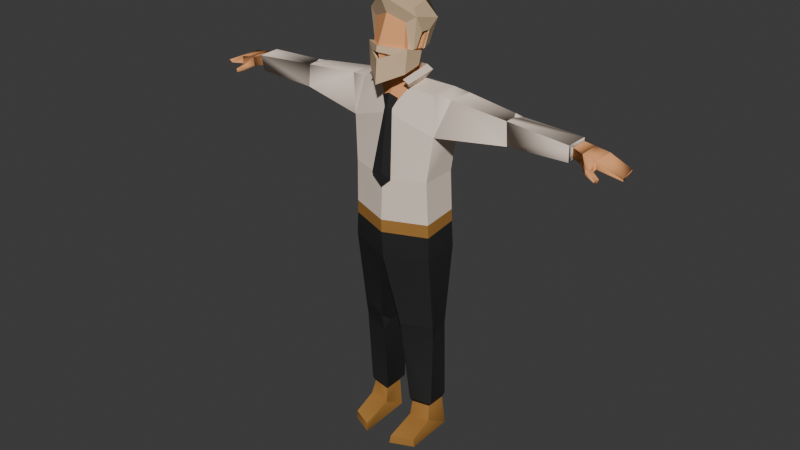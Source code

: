# Source: skeletalmesh_drunkle.blend  (saved by Blender 4.3.34; exported with 4.5.12 LTS)
import bpy
from mathutils import Matrix  # noqa: F401  (used for matrix-valued properties, if any)

bpy.ops.wm.read_factory_settings(use_empty=True)
scene = bpy.context.scene
scene.name = 'Scene'

# ---- collections
col_man_tie_rig = bpy.data.collections.new('man-tie-rig'); scene.collection.children.link(col_man_tie_rig)

# ---- materials (node trees are filled in below, after node groups)
mat_6_skin_lightest = bpy.data.materials.new('6 SKIN-LIGHTEST')
mat_6_skin_lightest.alpha_threshold = 0.0
mat_6_skin_lightest.diffuse_color = (0.855, 0.3864, 0.162, 1.0)
mat_6_skin_lightest.specular_color = (0.855, 0.3864, 0.162)
mat_6_skin_lightest.roughness = 0.5
mat_15_brown_white = bpy.data.materials.new('15 BROWN-WHITE')
mat_15_brown_white.alpha_threshold = 0.0
mat_15_brown_white.diffuse_color = (0.8879, 0.7454, 0.624, 1.0)
mat_15_brown_white.specular_color = (0.8879, 0.7454, 0.624)
mat_15_brown_white.roughness = 0.5
mat_14_brown_lightest = bpy.data.materials.new('14 BROWN-LIGHTEST')
mat_14_brown_lightest.alpha_threshold = 0.0
mat_14_brown_lightest.diffuse_color = (0.7157, 0.521, 0.3231, 1.0)
mat_14_brown_lightest.specular_color = (0.7157, 0.521, 0.3231)
mat_14_brown_lightest.roughness = 0.5
mat_12_brown = bpy.data.materials.new('12 BROWN')
mat_12_brown.alpha_threshold = 0.0
mat_12_brown.diffuse_color = (0.3916, 0.1878, 0.04817, 1.0)
mat_12_brown.specular_color = (0.3916, 0.1878, 0.04817)
mat_12_brown.roughness = 0.5
mat_12_brown.specular_intensity = 0.0
mat_17_grey_darkest = bpy.data.materials.new('17 GREY-DARKEST')
mat_17_grey_darkest.alpha_threshold = 0.0
mat_17_grey_darkest.diffuse_color = (0.08768, 0.08768, 0.08768, 1.0)
mat_17_grey_darkest.specular_color = (0.0648, 0.0648, 0.0648)
mat_17_grey_darkest.roughness = 0.5

# ---- material node trees
mat_6_skin_lightest.use_nodes = True; mat_6_skin_lightest.node_tree.nodes.clear()
_N = mat_6_skin_lightest.node_tree.nodes; _L = mat_6_skin_lightest.node_tree.links
n0 = _N.new('ShaderNodeBsdfPrincipled'); n0.name = 'Principled BSDF'; n0.location = (-49, 120)
n0.distribution = 'GGX'
n0.subsurface_method = 'BURLEY'
n0.inputs[3].default_value = 1.45
n0.inputs[13].default_value = 0.1
n0.inputs[27].default_value = (0.0, 0.0, 0.0, 1.0)
n0.inputs[28].default_value = 1.0
n1 = _N.new('ShaderNodeOutputMaterial'); n1.name = 'Material Output'; n1.location = (465, 309)
n1.label = 'Material Out'
n2 = _N.new('ShaderNodeBsdfDiffuse'); n2.name = 'Diffuse BSDF'; n2.location = (2, 358)
n3 = _N.new('ShaderNodeRGB'); n3.name = 'RGB'; n3.location = (-271, 188)
n3.outputs[0].default_value = (0.855, 0.3864, 0.162, 1.0)
_L.new(n2.outputs[0], n1.inputs[0])
_L.new(n3.outputs[0], n0.inputs[0])
_L.new(n3.outputs[0], n2.inputs[0])
n1.is_active_output = True
mat_15_brown_white.use_nodes = True; mat_15_brown_white.node_tree.nodes.clear()
_N = mat_15_brown_white.node_tree.nodes; _L = mat_15_brown_white.node_tree.links
n0 = _N.new('ShaderNodeOutputMaterial'); n0.name = 'Material Output'; n0.location = (300, 300)
n1 = _N.new('ShaderNodeBsdfDiffuse'); n1.name = 'Diffuse BSDF'; n1.location = (10, 300)
n2 = _N.new('ShaderNodeBsdfPrincipled'); n2.name = 'Principled BSDF'; n2.location = (-49, 120)
n2.distribution = 'GGX'
n2.subsurface_method = 'BURLEY'
n2.inputs[3].default_value = 1.45
n2.inputs[13].default_value = 0.1
n2.inputs[27].default_value = (0.0, 0.0, 0.0, 1.0)
n2.inputs[28].default_value = 1.0
n3 = _N.new('ShaderNodeRGB'); n3.name = 'RGB'; n3.location = (-271, 188)
n3.outputs[0].default_value = (0.8879, 0.7454, 0.624, 1.0)
_L.new(n3.outputs[0], n2.inputs[0])
_L.new(n2.outputs[0], n0.inputs[0])
_L.new(n3.outputs[0], n1.inputs[0])
n0.is_active_output = True
mat_14_brown_lightest.use_nodes = True; mat_14_brown_lightest.node_tree.nodes.clear()
_N = mat_14_brown_lightest.node_tree.nodes; _L = mat_14_brown_lightest.node_tree.links
n0 = _N.new('ShaderNodeOutputMaterial'); n0.name = 'Material Output'; n0.location = (300, 300)
n1 = _N.new('ShaderNodeBsdfPrincipled'); n1.name = 'Principled BSDF'; n1.location = (-49, 120)
n1.distribution = 'GGX'
n1.subsurface_method = 'BURLEY'
n1.inputs[3].default_value = 1.45
n1.inputs[13].default_value = 0.1
n1.inputs[27].default_value = (0.0, 0.0, 0.0, 1.0)
n1.inputs[28].default_value = 1.0
n2 = _N.new('ShaderNodeBsdfDiffuse'); n2.name = 'Diffuse BSDF'; n2.location = (10, 300)
n3 = _N.new('ShaderNodeRGB'); n3.name = 'RGB'; n3.location = (-271, 188)
n3.outputs[0].default_value = (0.7157, 0.521, 0.3231, 1.0)
_L.new(n3.outputs[0], n1.inputs[0])
_L.new(n3.outputs[0], n2.inputs[0])
_L.new(n1.outputs[0], n0.inputs[0])
n0.is_active_output = True
mat_12_brown.use_nodes = True; mat_12_brown.node_tree.nodes.clear()
_N = mat_12_brown.node_tree.nodes; _L = mat_12_brown.node_tree.links
n0 = _N.new('ShaderNodeBsdfPrincipled'); n0.name = 'Principled BSDF'; n0.location = (-49, 120)
n0.distribution = 'GGX'
n0.subsurface_method = 'BURLEY'
n0.inputs[3].default_value = 1.45
n0.inputs[13].default_value = 0.1
n0.inputs[27].default_value = (0.0, 0.0, 0.0, 1.0)
n0.inputs[28].default_value = 1.0
n1 = _N.new('ShaderNodeBsdfDiffuse'); n1.name = 'Diffuse BSDF.001'; n1.location = (2, 310)
n2 = _N.new('ShaderNodeOutputMaterial'); n2.name = 'Material Output'; n2.location = (270, 288)
n2.label = 'Material Out'
n3 = _N.new('ShaderNodeRGB'); n3.name = 'RGB'; n3.location = (-271, 188)
n3.outputs[0].default_value = (0.3916, 0.1878, 0.04817, 1.0)
_L.new(n3.outputs[0], n0.inputs[0])
_L.new(n0.outputs[0], n2.inputs[0])
_L.new(n3.outputs[0], n1.inputs[0])
n2.is_active_output = True
mat_17_grey_darkest.use_nodes = True; mat_17_grey_darkest.node_tree.nodes.clear()
_N = mat_17_grey_darkest.node_tree.nodes; _L = mat_17_grey_darkest.node_tree.links
n0 = _N.new('ShaderNodeOutputMaterial'); n0.name = 'Material Output'; n0.location = (264, 403)
n0.label = 'Material Out'
n1 = _N.new('ShaderNodeBsdfDiffuse'); n1.name = 'Diffuse BSDF'; n1.location = (-5, 395)
n2 = _N.new('ShaderNodeBsdfPrincipled'); n2.name = 'Principled BSDF'; n2.location = (-49, 120)
n2.distribution = 'GGX'
n2.subsurface_method = 'BURLEY'
n2.inputs[3].default_value = 1.45
n2.inputs[13].default_value = 0.1
n2.inputs[27].default_value = (0.0, 0.0, 0.0, 1.0)
n2.inputs[28].default_value = 1.0
n3 = _N.new('ShaderNodeRGB'); n3.name = 'RGB'; n3.location = (-271, 188)
n3.outputs[0].default_value = (0.02843, 0.02843, 0.02843, 1.0)
_L.new(n3.outputs[0], n2.inputs[0])
_L.new(n2.outputs[0], n0.inputs[0])
_L.new(n3.outputs[0], n1.inputs[0])
n0.is_active_output = True

# ---- world
world_world = bpy.data.worlds.new('World'); scene.world = world_world
world_world.use_nodes = True; world_world.node_tree.nodes.clear()
_N = world_world.node_tree.nodes; _L = world_world.node_tree.links
n0 = _N.new('ShaderNodeOutputWorld'); n0.name = 'World Output'; n0.location = (300, 300)
n1 = _N.new('ShaderNodeBackground'); n1.name = 'Background'; n1.location = (10, 300)
n1.inputs[0].default_value = (0.05088, 0.05088, 0.05088, 1.0)
_L.new(n1.outputs[0], n0.inputs[0])
n0.is_active_output = True
world_world.color = (0.05088, 0.05088, 0.05088)
world_world.sun_shadow_jitter_overblur = 0.0

# ---- meshes
me_man_tie_rig = bpy.data.meshes.new('man-tie-rig')
me_man_tie_rig.from_pydata([(-0.07201, 0.07754, 0.0006917), (-0.1555, -0.1189, 0.0006917), (-0.06456, -0.1582, 0.03539), (-0.1516, -0.1188, 0.03484), (-0.06007, -0.1614, 0.0006917), (-0.1673, 0.09395, 0.8469), (-0.1769, -0.06785, 0.8525), (-0.1501, 0.07549, 0.5026), (-0.03942, 0.06825, 0.4959), (-0.07802, 0.07244, 0.1306), (-0.06774, -0.02245, 0.1343), (-0.1422, -0.00955, 0.1369), (-0.1404, 0.08063, 0.1336), (-0.1476, 0.0944, 0.0006917), (-0.06375, -0.03247, 0.07426), (-0.152, -0.02361, 0.07587), (-0.06163, 0.08456, 0.1491), (-0.05836, -0.02869, 0.1485), (-0.1558, -0.01239, 0.1519), (-0.1452, 0.09236, 0.1506), (-0.1708, -0.02975, 0.5353), (-0.1682, -0.0217, 0.4666), (-0.1598, 0.01153, 0.5015), (-0.04799, -0.07803, 0.527), (-0.03776, -0.03491, 0.4936), (-0.04516, -0.06384, 0.4589), (-0.1733, -0.06622, 0.9409), (-0.1655, -0.07153, 1.167), (-0.1595, 0.08105, 1.163), (-0.7568, 0.05765, 1.406), (-0.7907, 0.05848, 1.402), (-0.8217, 0.05714, 1.426), (-0.8166, -0.01885, 1.39), (-0.7666, 0.05602, 1.434), (-0.7594, -0.0199, 1.393), (-0.8177, -0.02764, 1.423), (-0.8429, -0.04109, 1.37), (-0.8373, -0.04294, 1.356), (-0.8364, -0.05036, 1.371), (-0.7646, -0.02135, 1.43), (-0.8988, 0.06427, 1.373), (-0.8321, -0.05189, 1.358), (-0.9151, -0.01453, 1.384), (-0.9038, 0.06275, 1.387), (-0.9103, -0.005948, 1.37), (-0.4585, -0.01077, 1.462), (-0.4651, -0.0122, 1.371), (-0.7179, 0.06547, 1.449), (-0.7151, -0.02426, 1.447), (-0.7126, 0.06282, 1.387), (-0.7113, -0.01488, 1.382), (-0.1813, 0.08744, 1.336), (-0.2273, 0.09138, 1.481), (-0.2283, -0.01565, 1.483), (-0.1842, -0.05736, 1.342), (-0.8078, -0.02534, 1.374), (-0.7927, -0.04706, 1.374), (-0.8106, -0.03762, 1.395), (-0.7959, -0.04989, 1.394), (-0.4618, 0.03116, 1.464), (-0.4826, 0.06578, 1.458), (-0.439, 0.07121, 1.462), (-0.4416, 0.07919, 1.367), (-0.4816, 0.07518, 1.369), (-0.4642, 0.04376, 1.372), (-0.1623, -0.02696, 1.489), (-0.1549, 0.09612, 1.487), (-0.1591, 0.09537, 0.9481), (-0.7236, -0.01275, 1.439), (-0.725, 0.05332, 1.441), (-0.7208, 0.05116, 1.404), (-0.7204, -0.005803, 1.4), (-0.04778, 0.03054, 1.575), (-0.06891, -0.08014, 1.651), (-0.06295, -0.03073, 1.571), (-0.06685, -0.07163, 1.742), (-0.08862, -0.01184, 1.643), (-0.08946, -0.005453, 1.639), (-0.09456, 0.01565, 1.69), (-0.09333, 0.005173, 1.695), (-0.04845, 0.054, 1.646), (-0.07395, -0.008045, 1.631), (-0.07099, 0.01509, 1.69), (-0.04845, 0.07168, 1.731), (-0.07786, 0.001884, 1.761), (-0.07184, -0.006541, 1.63), (-0.05639, -0.02221, 1.581), (-0.08173, -0.01627, 1.579), (-0.08891, -0.009587, 1.632), (-0.08675, -0.08661, 1.655), (-0.04462, -0.1192, 1.633), (-0.05145, -0.08039, 1.575), (-0.03953, -0.1123, 1.633), (-0.07995, -0.09039, 1.563), (-0.1592, 0.09202, 0.9985), (-0.1714, -0.06747, 0.9937), (-0.07578, -0.01769, 1.696), (-0.0712, -0.03549, 1.639), (-0.04846, 0.0397, 1.617), (-0.07236, -0.00803, 1.631), (-0.1028, -0.05614, 1.765), (-0.09039, 0.004038, 1.638), (-0.07873, -0.04376, 1.788), (-0.08815, 0.08049, 1.731), (-0.05627, 0.04883, 1.795), (-0.09508, 0.02486, 1.701), (-0.1037, -0.02668, 1.706), (-0.09193, -0.04282, 1.647), (-0.08961, -0.05402, 1.647), (-0.07082, -0.06162, 1.639), (-0.06457, 0.06288, 1.635), (-0.09031, -0.08377, 1.527), (-0.07773, 0.07083, 1.54), (-0.0632, -0.04913, 1.499), (-0.06054, 0.05002, 1.509), (-0.07434, -0.09489, 1.545), (-0.06093, 0.05699, 1.56), (-0.03545, -0.07491, 1.462), (-0.01708, -0.08684, 1.422), (-0.04371, -0.1291, 1.168), (0.07201, 0.07754, 0.0006917), (0.1555, -0.1189, 0.0006917), (0.06456, -0.1582, 0.03539), (0.1516, -0.1188, 0.03484), (0.06007, -0.1614, 0.0006917), (0.0, -0.1195, 0.8177), (0.0, 0.1127, 0.828), (0.1673, 0.09395, 0.8469), (0.1769, -0.06785, 0.8525), (0.1501, 0.07549, 0.5026), (0.03942, 0.06825, 0.4959), (0.07802, 0.07244, 0.1306), (0.06774, -0.02245, 0.1343), (0.1422, -0.00955, 0.1369), (0.1404, 0.08063, 0.1336), (0.1476, 0.0944, 0.0006917), (0.06375, -0.03247, 0.07426), (0.152, -0.02361, 0.07587), (0.06163, 0.08456, 0.1491), (0.05836, -0.02869, 0.1485), (0.1558, -0.01239, 0.1519), (0.1452, 0.09236, 0.1506), (0.1708, -0.02975, 0.5353), (0.1682, -0.0217, 0.4666), (0.1598, 0.01153, 0.5015), (0.04799, -0.07803, 0.527), (0.03776, -0.03491, 0.4936), (0.04516, -0.06384, 0.4589), (0.0, 0.1115, 0.9533), (0.0, -0.1308, 0.9374), (0.1733, -0.06622, 0.9409), (0.1655, -0.07153, 1.167), (0.1595, 0.08105, 1.163), (0.7568, 0.05765, 1.406), (0.7907, 0.05848, 1.402), (0.8217, 0.05714, 1.426), (0.8166, -0.01885, 1.39), (0.7666, 0.05602, 1.434), (0.7594, -0.0199, 1.393), (0.8177, -0.02764, 1.423), (0.8429, -0.04109, 1.37), (0.8373, -0.04294, 1.356), (0.8364, -0.05036, 1.371), (0.7646, -0.02135, 1.43), (0.8988, 0.06427, 1.373), (0.8321, -0.05189, 1.358), (0.9151, -0.01453, 1.384), (0.9038, 0.06275, 1.387), (0.9103, -0.005948, 1.37), (0.4585, -0.01077, 1.462), (0.4651, -0.0122, 1.371), (0.7179, 0.06547, 1.449), (0.7151, -0.02426, 1.447), (0.7126, 0.06282, 1.387), (0.7113, -0.01488, 1.382), (0.1813, 0.08744, 1.336), (0.2273, 0.09138, 1.481), (0.2283, -0.01565, 1.483), (0.0, -0.06881, 1.487), (0.1842, -0.05736, 1.342), (0.8078, -0.02534, 1.374), (0.7927, -0.04706, 1.374), (0.8106, -0.03762, 1.395), (0.7959, -0.04989, 1.394), (0.0, 0.0971, 1.317), (0.0, 0.0937, 1.476), (0.0, -0.1217, 1.158), (0.4618, 0.03116, 1.464), (0.4826, 0.06578, 1.458), (0.439, 0.07121, 1.462), (0.4416, 0.07919, 1.367), (0.4816, 0.07518, 1.369), (0.4642, 0.04376, 1.372), (0.0, 0.09498, 1.152), (0.1623, -0.02696, 1.489), (0.1549, 0.09612, 1.487), (0.1591, 0.09537, 0.9481), (0.7236, -0.01275, 1.439), (0.725, 0.05332, 1.441), (0.7208, 0.05116, 1.404), (0.7204, -0.005803, 1.4), (0.04778, 0.03054, 1.575), (0.0, 0.04663, 1.573), (0.06891, -0.08014, 1.651), (0.06295, -0.03073, 1.571), (0.0, -0.05589, 1.552), (0.0, 0.07633, 1.639), (0.06685, -0.07163, 1.742), (0.08862, -0.01184, 1.643), (0.08946, -0.005453, 1.639), (0.09456, 0.01565, 1.69), (0.09333, 0.005173, 1.695), (0.04845, 0.054, 1.646), (0.07395, -0.008045, 1.631), (0.07099, 0.01509, 1.69), (0.04845, 0.07168, 1.731), (0.07786, 0.001884, 1.761), (0.07184, -0.006541, 1.63), (0.0, 0.1112, 1.751), (0.0, 0.02229, 1.8), (0.05639, -0.02221, 1.581), (0.0, -0.0716, 1.529), (0.08173, -0.01627, 1.579), (0.08891, -0.009587, 1.632), (0.08675, -0.08661, 1.655), (0.04462, -0.1192, 1.633), (0.0, -0.1481, 1.617), (0.0, -0.1561, 1.526), (0.0, -0.1467, 1.666), (0.0, -0.1497, 1.644), (0.05145, -0.08039, 1.575), (0.03953, -0.1123, 1.633), (0.0, -0.1396, 1.618), (0.0, -0.1295, 1.553), (0.0, -0.1399, 1.665), (0.0, -0.1411, 1.643), (0.07995, -0.09039, 1.563), (0.0, 0.1076, 0.9999), (0.1592, 0.09202, 0.9985), (0.0, -0.131, 0.9891), (0.1714, -0.06747, 0.9937), (0.0, 0.05344, 1.614), (0.07578, -0.01769, 1.696), (0.0712, -0.03549, 1.639), (0.0, -0.09364, 1.77), (0.04846, 0.0397, 1.617), (0.07236, -0.00803, 1.631), (0.1028, -0.05614, 1.765), (0.09039, 0.004038, 1.638), (0.07873, -0.04376, 1.788), (0.0, -0.04707, 1.83), (0.0, 0.1183, 1.73), (0.08815, 0.08049, 1.731), (0.05627, 0.04883, 1.795), (0.0, 0.1072, 1.818), (0.09508, 0.02486, 1.701), (0.1037, -0.02668, 1.706), (0.09193, -0.04282, 1.647), (0.08961, -0.05402, 1.647), (0.0, -0.1314, 1.845), (0.07082, -0.06162, 1.639), (0.06457, 0.06288, 1.635), (0.0, 0.07919, 1.636), (0.09031, -0.08377, 1.527), (0.07773, 0.07083, 1.54), (0.0632, -0.04913, 1.499), (0.06054, 0.05002, 1.509), (0.07434, -0.09489, 1.545), (0.06093, 0.05699, 1.56), (0.0, 0.084, 1.528), (0.0, 0.08268, 1.502), (0.0, 0.07093, 1.552), (0.0, -0.09034, 1.405), (0.0, -0.08265, 1.476), (0.03545, -0.07491, 1.462), (0.0, -0.09841, 1.422), (0.01708, -0.08684, 1.422), (0.0, -0.1291, 1.178), (0.04371, -0.1291, 1.168), (0.0, -0.1291, 1.164), (0.0, -0.1291, 1.122)], [(205, 233)], [(14, 2, 4, 0), (18, 21, 22, 7, 19), (3, 15, 13, 1), (1, 13, 0, 4), (14, 15, 3, 2), (3, 1, 4, 2), (23, 125, 6, 20), (125, 23, 24, 8, 126), (7, 5, 126, 8), (25, 17, 16, 8, 24), (8, 16, 19, 7), (25, 21, 18, 17), (13, 15, 11, 12), (18, 11, 10, 17), (19, 16, 9, 12), (16, 17, 10, 9), (26, 67, 5, 6), (11, 15, 14, 10), (9, 10, 14, 0), (12, 9, 0, 13), (5, 7, 22, 20, 6), (12, 11, 18, 19), (21, 25, 23, 20), (20, 22, 21), (23, 25, 24), (149, 26, 6, 125), (5, 67, 148, 126), (70, 49, 50, 71), (35, 39, 33, 31), (44, 32, 35, 42), (31, 30, 40, 43), (40, 30, 32, 44), (30, 31, 33, 29), (32, 30, 29, 34), (68, 48, 47, 69), (37, 36, 57, 55), (55, 57, 35, 32), (32, 34, 56, 55), (39, 35, 57, 58), (69, 70, 29, 33), (36, 37, 41, 38), (44, 42, 43, 40), (42, 35, 31, 43), (62, 51, 54, 46, 64), (54, 65, 53), (51, 62, 61, 52), (50, 49, 63, 64, 46), (48, 45, 59, 60, 47), (51, 52, 66), (68, 71, 50, 48), (51, 28, 27, 54), (54, 27, 186, 272), (59, 45, 53, 52, 61), (41, 37, 55, 56), (41, 56, 58, 38), (38, 58, 57, 36), (34, 39, 58, 56), (66, 52, 53, 65), (114, 66, 65, 113), (66, 114, 270, 185), (61, 62, 63, 60), (94, 237, 148, 67), (60, 63, 49, 47), (59, 61, 60), (62, 64, 63), (48, 50, 46, 45), (185, 184, 51, 66), (51, 184, 193, 28), (94, 67, 26, 95), (54, 272, 113, 65), (39, 34, 71, 68), (47, 49, 70, 69), (39, 68, 69, 33), (29, 70, 71, 34), (46, 54, 53, 45), (95, 26, 149, 239), (74, 81, 80, 72), (75, 73, 234, 244), (178, 205, 74, 113), (202, 72, 80, 206), (74, 72, 114, 113), (72, 202, 270, 114), (73, 75, 84, 81), (96, 82, 78, 79), (97, 96, 79, 76), (79, 78, 77, 76), (82, 85, 77, 78), (85, 97, 76, 77), (80, 81, 84, 83), (83, 218, 206, 80), (244, 219, 84, 75), (83, 84, 219, 218), (86, 221, 233, 91), (233, 234, 73, 91), (73, 99, 86, 91), (88, 87, 93, 89), (90, 93, 227, 226), (89, 90, 229, 228), (88, 89, 73, 99), (93, 87, 86, 91), (87, 88, 99, 86), (89, 228, 234, 73), (229, 90, 92, 235), (90, 226, 232, 92), (227, 93, 91, 233), (90, 89, 93), (227, 93, 87, 221), (221, 87, 86), (27, 95, 239, 186), (28, 94, 95, 27), (28, 193, 237, 94), (251, 262, 110, 103), (250, 102, 100, 259), (103, 104, 254, 251), (107, 108, 100, 106), (100, 103, 105, 106), (102, 104, 103, 100), (250, 254, 104, 102), (101, 105, 103, 110), (99, 82, 105, 101), (82, 96, 106, 105), (96, 97, 107, 106), (110, 98, 99, 101), (259, 100, 75, 244), (109, 75, 100, 108), (97, 109, 108, 107), (241, 98, 110, 262), (114, 113, 111, 112), (270, 114, 112, 269), (113, 115, 111), (116, 271, 269, 112), (115, 116, 112, 111), (270, 271, 116, 114), (114, 116, 115, 113), (272, 178, 113), (275, 273, 117, 118), (118, 119, 277, 275), (119, 280, 279, 277), (136, 120, 124, 122), (140, 141, 129, 144, 143), (123, 121, 135, 137), (121, 124, 120, 135), (136, 122, 123, 137), (123, 122, 124, 121), (145, 142, 128, 125), (125, 126, 130, 146, 145), (129, 130, 126, 127), (147, 146, 130, 138, 139), (130, 129, 141, 138), (147, 139, 140, 143), (135, 134, 133, 137), (140, 139, 132, 133), (141, 134, 131, 138), (138, 131, 132, 139), (150, 128, 127, 196), (133, 132, 136, 137), (131, 120, 136, 132), (134, 135, 120, 131), (127, 128, 142, 144, 129), (134, 141, 140, 133), (143, 142, 145, 147), (142, 143, 144), (145, 146, 147), (149, 125, 128, 150), (127, 126, 148, 196), (199, 200, 174, 173), (159, 155, 157, 163), (168, 166, 159, 156), (155, 167, 164, 154), (164, 168, 156, 154), (154, 153, 157, 155), (156, 158, 153, 154), (197, 198, 171, 172), (161, 180, 182, 160), (180, 156, 159, 182), (156, 180, 181, 158), (163, 183, 182, 159), (198, 157, 153, 199), (160, 162, 165, 161), (168, 164, 167, 166), (166, 167, 155, 159), (190, 192, 170, 179, 175), (179, 177, 194), (175, 176, 189, 190), (174, 170, 192, 191, 173), (172, 171, 188, 187, 169), (175, 195, 176), (197, 172, 174, 200), (175, 179, 151, 152), (179, 272, 186, 151), (187, 189, 176, 177, 169), (165, 181, 180, 161), (165, 162, 183, 181), (162, 160, 182, 183), (158, 181, 183, 163), (195, 194, 177, 176), (266, 265, 194, 195), (195, 185, 270, 266), (189, 188, 191, 190), (238, 196, 148, 237), (188, 171, 173, 191), (187, 188, 189), (190, 191, 192), (172, 169, 170, 174), (185, 195, 175, 184), (175, 152, 193, 184), (238, 240, 150, 196), (179, 194, 265, 272), (163, 197, 200, 158), (171, 198, 199, 173), (163, 157, 198, 197), (153, 158, 200, 199), (170, 169, 177, 179), (240, 239, 149, 150), (204, 201, 212, 213), (207, 244, 234, 203), (178, 265, 204, 205), (202, 206, 212, 201), (204, 265, 266, 201), (201, 266, 270, 202), (203, 213, 216, 207), (242, 211, 210, 214), (243, 208, 211, 242), (211, 208, 209, 210), (214, 210, 209, 217), (217, 209, 208, 243), (212, 215, 216, 213), (215, 212, 206, 218), (244, 207, 216, 219), (215, 218, 219, 216), (220, 230, 233, 221), (233, 230, 203, 234), (203, 230, 220, 246), (223, 224, 236, 222), (225, 226, 227, 236), (224, 228, 229, 225), (223, 246, 203, 224), (236, 230, 220, 222), (222, 220, 246, 223), (224, 203, 234, 228), (229, 235, 231, 225), (225, 231, 232, 226), (227, 233, 230, 236), (225, 236, 224), (227, 221, 222, 236), (221, 220, 222), (151, 186, 239, 240), (152, 151, 240, 238), (152, 238, 237, 193), (251, 252, 261, 262), (250, 259, 247, 249), (252, 251, 254, 253), (257, 256, 247, 258), (247, 256, 255, 252), (249, 247, 252, 253), (250, 249, 253, 254), (248, 261, 252, 255), (246, 248, 255, 214), (214, 255, 256, 242), (242, 256, 257, 243), (261, 248, 246, 245), (259, 244, 207, 247), (260, 258, 247, 207), (243, 257, 258, 260), (241, 262, 261, 245), (266, 264, 263, 265), (270, 269, 264, 266), (265, 263, 267), (268, 264, 269, 271), (267, 263, 264, 268), (270, 266, 268, 271), (266, 265, 267, 268), (272, 265, 178), (275, 276, 274, 273), (276, 275, 277, 278), (278, 277, 279, 280)])
me_man_tie_rig.polygons.foreach_set('material_index', [3, 4, 3, 3, 3, 3, 4, 4, 4, 4, 4, 4, 3, 4, 4, 4, 4, 3, 3, 3, 4, 4, 4, 4, 4, 4, 4, 1, 0, 0, 0, 0, 0, 0, 1, 0, 0, 0, 0, 0, 0, 0, 0, 1, 1, 1, 1, 1, 1, 1, 1, 1, 1, 0, 0, 0, 0, 1, 1, 1, 1, 3, 1, 1, 1, 1, 1, 1, 3, 1, 0, 1, 0, 0, 1, 3, 0, 0, 0, 0, 0, 0, 0, 0, 0, 0, 0, 0, 0, 0, 0, 0, 2, 0, 2, 2, 2, 2, 2, 2, 2, 2, 2, 2, 2, 2, 2, 2, 1, 1, 1, 2, 2, 2, 2, 2, 2, 2, 2, 2, 2, 2, 2, 2, 2, 2, 2, 1, 1, 1, 1, 1, 1, 1, 0, 4, 4, 4, 3, 4, 3, 3, 3, 3, 4, 4, 4, 4, 4, 4, 3, 4, 4, 4, 4, 3, 3, 3, 4, 4, 4, 4, 4, 4, 4, 1, 0, 0, 0, 0, 0, 0, 1, 0, 0, 0, 0, 0, 0, 0, 0, 1, 1, 1, 1, 1, 1, 1, 1, 1, 1, 0, 0, 0, 0, 1, 1, 1, 1, 3, 1, 1, 1, 1, 1, 1, 3, 1, 0, 1, 0, 0, 1, 3, 0, 0, 0, 0, 0, 0, 0, 0, 0, 0, 0, 0, 0, 0, 0, 0, 2, 0, 2, 2, 2, 2, 2, 2, 2, 2, 2, 2, 2, 2, 2, 2, 1, 1, 1, 2, 2, 2, 2, 2, 2, 2, 2, 2, 2, 2, 2, 2, 2, 2, 2, 1, 1, 1, 1, 1, 1, 1, 0, 4, 4, 4])
_uv = me_man_tie_rig.uv_layers.new(name='UVTex')
_uv.uv.foreach_set('vector', [0.2493, 0.8035, 0.1775, 0.822, 0.1675, 0.8094, 0.2687, 0.7354, 0.3376, 0.06266, 0.2515, 0.1425, 0.2298, 0.1401, 0.211, 0.1169, 0.3165, 0.03426, 0.2022, 0.8527, 0.2497, 0.8576, 0.2567, 0.9058, 0.1933, 0.8646, 0.1933, 0.8646, 0.2567, 0.9058, 0.2488, 0.934, 0.1589, 0.8912, 0.2493, 0.8035, 0.2497, 0.8576, 0.2022, 0.8527, 0.1775, 0.822, 0.2022, 0.8527, 0.1933, 0.8646, 0.1645, 0.8298, 0.1775, 0.822, 0.2761, 0.2052, 0.1866, 0.366, 0.119, 0.2676, 0.2297, 0.1651, 0.1866, 0.366, 0.2761, 0.2052, 0.3014, 0.199, 0.342, 0.218, 0.3222, 0.366, 0.211, 0.1169, 0.08239, 0.2024, 0.05065, 0.1355, 0.1858, 0.0733, 0.2963, 0.1797, 0.3653, 0.08212, 0.4079, 0.09251, 0.342, 0.218, 0.3014, 0.199, 0.1858, 0.0733, 0.3066, 0.003392, 0.3165, 0.03426, 0.211, 0.1169, 0.2963, 0.1797, 0.2515, 0.1425, 0.3376, 0.06266, 0.3653, 0.08212, 0.2567, 0.9058, 0.2497, 0.8576, 0.2827, 0.8519, 0.2998, 0.8901, 0.3376, 0.06266, 0.3439, 0.05934, 0.3669, 0.07634, 0.3653, 0.08212, 0.3165, 0.03426, 0.3066, 0.003392, 0.3186, 0.006656, 0.3238, 0.03179, 0.4079, 0.09251, 0.3653, 0.08212, 0.3669, 0.07634, 0.4051, 0.08019, 0.08079, 0.2852, 0.04272, 0.2234, 0.08239, 0.2024, 0.119, 0.2676, 0.2827, 0.8519, 0.2497, 0.8576, 0.2493, 0.8035, 0.2823, 0.8135, 0.3075, 0.7773, 0.2823, 0.8135, 0.2493, 0.8035, 0.2687, 0.7354, 0.2998, 0.8901, 0.3075, 0.9218, 0.2488, 0.934, 0.2567, 0.9058, 0.08239, 0.2024, 0.211, 0.1169, 0.2298, 0.1401, 0.2297, 0.1651, 0.119, 0.2676, 0.3238, 0.03179, 0.3439, 0.05934, 0.3376, 0.06266, 0.3165, 0.03426, 0.2515, 0.1425, 0.2963, 0.1797, 0.2761, 0.2052, 0.2297, 0.1651, 0.2297, 0.1651, 0.2298, 0.1401, 0.2515, 0.1425, 0.2761, 0.2052, 0.2963, 0.1797, 0.3014, 0.199, 0.1097, 0.366, 0.08079, 0.2852, 0.119, 0.2676, 0.1866, 0.366, 0.08239, 0.2024, 0.04272, 0.2234, 0.003392, 0.1649, 0.05065, 0.1355, 0.4333, 0.5592, 0.4379, 0.5508, 0.4535, 0.575, 0.4469, 0.5792, 0.6649, 0.8689, 0.6901, 0.8668, 0.6958, 0.9018, 0.6717, 0.9058, 0.6156, 0.8803, 0.6541, 0.8575, 0.6649, 0.8689, 0.6195, 0.8873, 0.6717, 0.9058, 0.6851, 0.9168, 0.6364, 0.927, 0.6345, 0.9203, 0.6395, 0.7911, 0.6881, 0.81, 0.6644, 0.8401, 0.624, 0.8203, 0.6851, 0.9168, 0.6717, 0.9058, 0.6958, 0.9018, 0.7008, 0.9148, 0.6644, 0.8401, 0.6881, 0.81, 0.7029, 0.8155, 0.6893, 0.8494, 0.4483, 0.594, 0.4526, 0.5946, 0.438, 0.6182, 0.4352, 0.6136, 0.8888, 0.8842, 0.8892, 0.8901, 0.8725, 0.9004, 0.8744, 0.888, 0.8744, 0.888, 0.8725, 0.9004, 0.8569, 0.9013, 0.8675, 0.8912, 0.8994, 0.9229, 0.874, 0.9312, 0.8846, 0.9124, 0.8961, 0.9142, 0.8566, 0.927, 0.8569, 0.9013, 0.8725, 0.9004, 0.8758, 0.9091, 0.7145, 0.8977, 0.7177, 0.9142, 0.7008, 0.9148, 0.6958, 0.9018, 0.8892, 0.8901, 0.8957, 0.892, 0.8947, 0.8967, 0.8891, 0.8946, 0.6149, 0.8938, 0.6195, 0.8873, 0.6345, 0.9203, 0.6285, 0.9239, 0.6195, 0.8873, 0.6649, 0.8689, 0.6717, 0.9058, 0.6345, 0.9203, 0.5566, 0.5352, 0.6864, 0.5278, 0.6864, 0.5997, 0.5455, 0.5812, 0.5456, 0.5528, 0.6864, 0.5997, 0.6795, 0.6731, 0.6475, 0.6643, 0.6087, 0.7843, 0.5107, 0.7046, 0.5349, 0.6674, 0.6273, 0.7134, 0.4535, 0.575, 0.4379, 0.5508, 0.5367, 0.5374, 0.5456, 0.5528, 0.5455, 0.5812, 0.4526, 0.5946, 0.5392, 0.6269, 0.531, 0.6459, 0.5158, 0.6582, 0.438, 0.6182, 0.6087, 0.7843, 0.6273, 0.7134, 0.6587, 0.7293, 0.4483, 0.594, 0.4469, 0.5792, 0.4535, 0.575, 0.4526, 0.5946, 0.5939, 0.3933, 0.5219, 0.4182, 0.5095, 0.3448, 0.5825, 0.3423, 0.5825, 0.3423, 0.5095, 0.3448, 0.4994, 0.2622, 0.6291, 0.2622, 0.531, 0.6459, 0.5392, 0.6269, 0.6475, 0.6643, 0.6273, 0.7134, 0.5349, 0.6674, 0.8947, 0.8967, 0.8994, 0.8973, 0.8961, 0.9142, 0.8846, 0.9124, 0.8947, 0.8967, 0.8846, 0.9124, 0.8758, 0.9091, 0.8891, 0.8946, 0.8891, 0.8946, 0.8758, 0.9091, 0.8725, 0.9004, 0.8892, 0.8901, 0.874, 0.9312, 0.8566, 0.927, 0.8758, 0.9091, 0.8846, 0.9124, 0.6587, 0.7293, 0.6273, 0.7134, 0.6475, 0.6643, 0.6795, 0.6731, 0.6807, 0.3686, 0.6367, 0.3758, 0.6304, 0.3469, 0.6583, 0.3174, 0.6367, 0.3758, 0.6807, 0.3686, 0.7048, 0.4048, 0.6935, 0.4184, 0.5349, 0.6674, 0.5107, 0.7046, 0.4953, 0.694, 0.5158, 0.6582, 0.9904, 0.3919, 0.9966, 0.4649, 0.9753, 0.4667, 0.9673, 0.3939, 0.5158, 0.6582, 0.4953, 0.694, 0.4147, 0.6325, 0.438, 0.6182, 0.531, 0.6459, 0.5349, 0.6674, 0.5158, 0.6582, 0.5566, 0.5352, 0.5456, 0.5528, 0.5367, 0.5374, 0.4526, 0.5946, 0.4535, 0.575, 0.5455, 0.5812, 0.5392, 0.6269, 0.6935, 0.4184, 0.6239, 0.4687, 0.5939, 0.3933, 0.6367, 0.3758, 0.5939, 0.3933, 0.6239, 0.4687, 0.5423, 0.4976, 0.5219, 0.4182, 0.9904, 0.3919, 0.9673, 0.3939, 0.9626, 0.3197, 0.9868, 0.3188, 0.5825, 0.3423, 0.6291, 0.2622, 0.6583, 0.3174, 0.6304, 0.3469, 0.6901, 0.8668, 0.6893, 0.8494, 0.7089, 0.8491, 0.71, 0.8674, 0.438, 0.6182, 0.4147, 0.6325, 0.4194, 0.6203, 0.4352, 0.6136, 0.6901, 0.8668, 0.71, 0.8674, 0.7145, 0.8977, 0.6958, 0.9018, 0.7029, 0.8155, 0.7177, 0.8241, 0.7089, 0.8491, 0.6893, 0.8494, 0.5455, 0.5812, 0.6864, 0.5997, 0.6475, 0.6643, 0.5392, 0.6269, 0.9868, 0.3188, 0.9626, 0.3197, 0.9612, 0.235, 0.9848, 0.235, 0.842, 0.1014, 0.8352, 0.1334, 0.8259, 0.1505, 0.7976, 0.1171, 0.8497, 0.1447, 0.8501, 0.1371, 0.8539, 0.1435, 0.8519, 0.1463, 0.9117, 0.06288, 0.8846, 0.1007, 0.842, 0.1014, 0.8568, 0.04439, 0.7649, 0.1471, 0.7976, 0.1171, 0.8259, 0.1505, 0.8197, 0.1911, 0.842, 0.1014, 0.7976, 0.1171, 0.7672, 0.06671, 0.8568, 0.04439, 0.7976, 0.1171, 0.7649, 0.1471, 0.7116, 0.09698, 0.7672, 0.06671, 0.8501, 0.1371, 0.8497, 0.1447, 0.8477, 0.1469, 0.8352, 0.1334, 0.935, 0.9208, 0.9062, 0.92, 0.9181, 0.9101, 0.921, 0.912, 0.935, 0.8842, 0.935, 0.9208, 0.921, 0.912, 0.9225, 0.895, 0.921, 0.912, 0.9181, 0.9101, 0.9193, 0.8954, 0.9225, 0.895, 0.9062, 0.92, 0.9147, 0.8855, 0.9193, 0.8954, 0.9181, 0.9101, 0.9147, 0.8855, 0.935, 0.8842, 0.9225, 0.895, 0.9193, 0.8954, 0.8259, 0.1505, 0.8352, 0.1334, 0.8477, 0.1469, 0.846, 0.15, 0.846, 0.15, 0.848, 0.1517, 0.8197, 0.1911, 0.8259, 0.1505, 0.8518, 0.1463, 0.8497, 0.1493, 0.8477, 0.1469, 0.8497, 0.1447, 0.846, 0.15, 0.8477, 0.1469, 0.8497, 0.1493, 0.848, 0.1517, 0.9287, 0.4408, 0.9157, 0.4806, 0.887, 0.4806, 0.9038, 0.4509, 0.7756, 0.8648, 0.7245, 0.8606, 0.7367, 0.8201, 0.7704, 0.8311, 0.7367, 0.8201, 0.7548, 0.7911, 0.7756, 0.8048, 0.7704, 0.8311, 0.3988, 0.8959, 0.3795, 0.9142, 0.3497, 0.8837, 0.3896, 0.8696, 0.3755, 0.8481, 0.3497, 0.8837, 0.3143, 0.8304, 0.3585, 0.8304, 0.3896, 0.8696, 0.3755, 0.8481, 0.3859, 0.8304, 0.3901, 0.8304, 0.3988, 0.8959, 0.3896, 0.8696, 0.3984, 0.8671, 0.4063, 0.8997, 0.8155, 0.7968, 0.8498, 0.7911, 0.8492, 0.803, 0.8231, 0.8097, 0.3795, 0.9142, 0.3988, 0.8959, 0.4063, 0.8997, 0.3891, 0.9255, 0.3896, 0.8696, 0.3901, 0.8304, 0.3921, 0.8304, 0.3984, 0.8671, 0.3859, 0.8304, 0.3755, 0.8481, 0.375, 0.8425, 0.3841, 0.8304, 0.3755, 0.8481, 0.3585, 0.8304, 0.3614, 0.8304, 0.375, 0.8425, 0.7824, 0.8347, 0.8155, 0.7968, 0.8231, 0.8097, 0.8, 0.8347, 0.3755, 0.8481, 0.3896, 0.8696, 0.3497, 0.8837, 0.8566, 0.8342, 0.8873, 0.7944, 0.922, 0.7911, 0.8953, 0.8342, 0.8953, 0.8342, 0.922, 0.7911, 0.9231, 0.803, 0.5095, 0.3448, 0.4229, 0.3584, 0.4147, 0.2622, 0.4994, 0.2622, 0.5219, 0.4182, 0.4406, 0.4405, 0.4229, 0.3584, 0.5095, 0.3448, 0.5219, 0.4182, 0.5423, 0.4976, 0.4652, 0.521, 0.4406, 0.4405, 0.857, 0.3794, 0.8793, 0.4487, 0.8403, 0.4595, 0.8154, 0.4255, 0.7648, 0.3794, 0.7625, 0.4077, 0.7557, 0.4196, 0.7489, 0.3794, 0.8154, 0.4255, 0.7963, 0.4005, 0.8054, 0.3794, 0.857, 0.3794, 0.7483, 0.4694, 0.7436, 0.4681, 0.7557, 0.4196, 0.7656, 0.4464, 0.7557, 0.4196, 0.8154, 0.4255, 0.7972, 0.4494, 0.7656, 0.4464, 0.7625, 0.4077, 0.7963, 0.4005, 0.8154, 0.4255, 0.7557, 0.4196, 0.7648, 0.3794, 0.8054, 0.3794, 0.7963, 0.4005, 0.7625, 0.4077, 0.8175, 0.4768, 0.7972, 0.4494, 0.8154, 0.4255, 0.8403, 0.4595, 0.8172, 0.4888, 0.7916, 0.4659, 0.7972, 0.4494, 0.8175, 0.4768, 0.7916, 0.4659, 0.7727, 0.4628, 0.7656, 0.4464, 0.7972, 0.4494, 0.7727, 0.4628, 0.7478, 0.4811, 0.7483, 0.4694, 0.7656, 0.4464, 0.8403, 0.4595, 0.8474, 0.478, 0.8172, 0.4888, 0.8175, 0.4768, 0.7489, 0.3794, 0.7557, 0.4196, 0.7343, 0.4202, 0.7116, 0.3794, 0.734, 0.4739, 0.7343, 0.4202, 0.7557, 0.4196, 0.7436, 0.4681, 0.7478, 0.4811, 0.734, 0.4739, 0.7436, 0.4681, 0.7483, 0.4694, 0.8802, 0.4708, 0.8474, 0.478, 0.8403, 0.4595, 0.8793, 0.4487, 0.4567, 0.8075, 0.4905, 0.808, 0.4849, 0.7943, 0.4702, 0.8213, 0.4147, 0.8681, 0.4567, 0.8075, 0.4702, 0.8213, 0.4384, 0.8758, 0.4905, 0.808, 0.4844, 0.7911, 0.4849, 0.7943, 0.4848, 0.8306, 0.458, 0.8834, 0.4384, 0.8758, 0.4702, 0.8213, 0.4844, 0.7911, 0.4848, 0.8306, 0.4702, 0.8213, 0.4849, 0.7943, 0.4985, 0.8946, 0.458, 0.8834, 0.4848, 0.8306, 0.4985, 0.8326, 0.4985, 0.8326, 0.4848, 0.8306, 0.4844, 0.7911, 0.4905, 0.808, 0.9544, 0.003392, 0.9117, 0.06288, 0.8568, 0.04439, 0.9092, 0.4084, 0.9097, 0.434, 0.8922, 0.4289, 0.8998, 0.4096, 0.8998, 0.4096, 0.887, 0.2916, 0.907, 0.296, 0.9092, 0.4084, 0.887, 0.2916, 0.9065, 0.2701, 0.9069, 0.2894, 0.907, 0.296, 0.09383, 0.8659, 0.1132, 0.934, 0.01206, 0.86, 0.02206, 0.8474, 0.3376, 0.6693, 0.3165, 0.6977, 0.211, 0.6151, 0.2298, 0.5919, 0.2515, 0.5894, 0.04672, 0.8167, 0.03781, 0.8047, 0.1012, 0.7636, 0.09421, 0.8118, 0.03781, 0.8047, 0.003392, 0.7781, 0.09329, 0.7354, 0.1012, 0.7636, 0.09383, 0.8659, 0.02206, 0.8474, 0.04672, 0.8167, 0.09421, 0.8118, 0.04672, 0.8167, 0.02206, 0.8474, 0.008989, 0.8396, 0.03781, 0.8047, 0.2761, 0.5268, 0.2297, 0.5669, 0.119, 0.4644, 0.1866, 0.366, 0.1866, 0.366, 0.3222, 0.366, 0.342, 0.514, 0.3014, 0.533, 0.2761, 0.5268, 0.211, 0.6151, 0.1858, 0.6587, 0.05065, 0.5965, 0.08239, 0.5296, 0.2963, 0.5522, 0.3014, 0.533, 0.342, 0.514, 0.4079, 0.6395, 0.3653, 0.6499, 0.1858, 0.6587, 0.211, 0.6151, 0.3165, 0.6977, 0.3066, 0.7286, 0.2963, 0.5522, 0.3653, 0.6499, 0.3376, 0.6693, 0.2515, 0.5894, 0.1012, 0.7636, 0.1444, 0.7792, 0.1273, 0.8175, 0.09421, 0.8118, 0.3376, 0.6693, 0.3653, 0.6499, 0.3669, 0.6556, 0.3439, 0.6726, 0.3165, 0.6977, 0.3238, 0.7002, 0.3186, 0.7253, 0.3066, 0.7286, 0.4079, 0.6395, 0.4051, 0.6518, 0.3669, 0.6556, 0.3653, 0.6499, 0.08079, 0.4468, 0.119, 0.4644, 0.08239, 0.5296, 0.04272, 0.5086, 0.1273, 0.8175, 0.1268, 0.8559, 0.09383, 0.8659, 0.09421, 0.8118, 0.1521, 0.8921, 0.1132, 0.934, 0.09383, 0.8659, 0.1268, 0.8559, 0.1444, 0.7792, 0.1012, 0.7636, 0.09329, 0.7354, 0.1521, 0.7475, 0.08239, 0.5296, 0.119, 0.4644, 0.2297, 0.5669, 0.2298, 0.5919, 0.211, 0.6151, 0.3238, 0.7002, 0.3165, 0.6977, 0.3376, 0.6693, 0.3439, 0.6726, 0.2515, 0.5894, 0.2297, 0.5669, 0.2761, 0.5268, 0.2963, 0.5522, 0.2297, 0.5669, 0.2515, 0.5894, 0.2298, 0.5919, 0.2761, 0.5268, 0.3014, 0.533, 0.2963, 0.5522, 0.1097, 0.366, 0.1866, 0.366, 0.119, 0.4644, 0.08079, 0.4468, 0.08239, 0.5296, 0.05065, 0.5965, 0.003392, 0.5671, 0.04272, 0.5086, 0.7118, 0.7529, 0.7254, 0.7329, 0.732, 0.7371, 0.7164, 0.7613, 0.5553, 0.8492, 0.5621, 0.8123, 0.5862, 0.8163, 0.5805, 0.8513, 0.506, 0.8378, 0.5099, 0.8308, 0.5553, 0.8492, 0.5445, 0.8606, 0.5621, 0.8123, 0.5249, 0.7978, 0.5268, 0.7911, 0.5755, 0.8013, 0.5299, 0.927, 0.5143, 0.8978, 0.5548, 0.878, 0.5785, 0.9081, 0.5755, 0.8013, 0.5912, 0.8033, 0.5862, 0.8163, 0.5621, 0.8123, 0.5548, 0.878, 0.5797, 0.8687, 0.5933, 0.9026, 0.5785, 0.9081, 0.7268, 0.7181, 0.7137, 0.6985, 0.7165, 0.6939, 0.7311, 0.7175, 0.8146, 0.9321, 0.8003, 0.9282, 0.7984, 0.9159, 0.815, 0.9262, 0.8003, 0.9282, 0.7934, 0.9251, 0.7827, 0.915, 0.7984, 0.9159, 0.8252, 0.8934, 0.822, 0.9021, 0.8104, 0.9039, 0.7999, 0.8851, 0.7824, 0.8893, 0.8017, 0.9072, 0.7984, 0.9159, 0.7827, 0.915, 0.6049, 0.8204, 0.5862, 0.8163, 0.5912, 0.8033, 0.6081, 0.8039, 0.815, 0.9262, 0.815, 0.9216, 0.8206, 0.9196, 0.8216, 0.9242, 0.5052, 0.8243, 0.5189, 0.7942, 0.5249, 0.7978, 0.5099, 0.8308, 0.5099, 0.8308, 0.5249, 0.7978, 0.5621, 0.8123, 0.5553, 0.8492, 0.835, 0.7769, 0.8241, 0.7594, 0.824, 0.731, 0.9649, 0.7124, 0.9649, 0.7843, 0.9649, 0.7124, 0.926, 0.6478, 0.958, 0.639, 0.8872, 0.5278, 0.9058, 0.5987, 0.8134, 0.6447, 0.7892, 0.6075, 0.732, 0.7371, 0.824, 0.731, 0.8241, 0.7594, 0.8151, 0.7747, 0.7164, 0.7613, 0.7311, 0.7175, 0.7165, 0.6939, 0.7942, 0.6539, 0.8095, 0.6662, 0.8177, 0.6853, 0.8872, 0.5278, 0.9372, 0.5828, 0.9058, 0.5987, 0.7268, 0.7181, 0.7311, 0.7175, 0.732, 0.7371, 0.7254, 0.7329, 0.5939, 0.1311, 0.5825, 0.1821, 0.5095, 0.1796, 0.5219, 0.1063, 0.5825, 0.1821, 0.6291, 0.2622, 0.4994, 0.2622, 0.5095, 0.1796, 0.8095, 0.6662, 0.8134, 0.6447, 0.9058, 0.5987, 0.926, 0.6478, 0.8177, 0.6853, 0.8206, 0.9196, 0.8104, 0.9039, 0.822, 0.9021, 0.8252, 0.919, 0.8206, 0.9196, 0.815, 0.9216, 0.8017, 0.9072, 0.8104, 0.9039, 0.815, 0.9216, 0.815, 0.9262, 0.7984, 0.9159, 0.8017, 0.9072, 0.7999, 0.8851, 0.8104, 0.9039, 0.8017, 0.9072, 0.7824, 0.8893, 0.9372, 0.5828, 0.958, 0.639, 0.926, 0.6478, 0.9058, 0.5987, 0.6807, 0.1558, 0.6583, 0.207, 0.6304, 0.1775, 0.6367, 0.1486, 0.6367, 0.1486, 0.6935, 0.106, 0.7048, 0.1197, 0.6807, 0.1558, 0.8134, 0.6447, 0.7942, 0.6539, 0.7738, 0.6182, 0.7892, 0.6075, 0.9904, 0.07816, 0.9673, 0.07619, 0.9753, 0.003392, 0.9966, 0.005201, 0.7942, 0.6539, 0.7165, 0.6939, 0.6932, 0.6797, 0.7738, 0.6182, 0.8095, 0.6662, 0.7942, 0.6539, 0.8134, 0.6447, 0.835, 0.7769, 0.8151, 0.7747, 0.8241, 0.7594, 0.7311, 0.7175, 0.8177, 0.6853, 0.824, 0.731, 0.732, 0.7371, 0.6935, 0.106, 0.6367, 0.1486, 0.5939, 0.1311, 0.6239, 0.05569, 0.5939, 0.1311, 0.5219, 0.1063, 0.5423, 0.02685, 0.6239, 0.05569, 0.9904, 0.07816, 0.9868, 0.1513, 0.9626, 0.1504, 0.9673, 0.07619, 0.5825, 0.1821, 0.6304, 0.1775, 0.6583, 0.207, 0.6291, 0.2622, 0.5805, 0.8513, 0.6004, 0.8507, 0.5992, 0.869, 0.5797, 0.8687, 0.7165, 0.6939, 0.7137, 0.6985, 0.6979, 0.6918, 0.6932, 0.6797, 0.5805, 0.8513, 0.5862, 0.8163, 0.6049, 0.8204, 0.6004, 0.8507, 0.5933, 0.9026, 0.5797, 0.8687, 0.5992, 0.869, 0.6081, 0.894, 0.824, 0.731, 0.8177, 0.6853, 0.926, 0.6478, 0.9649, 0.7124, 0.9868, 0.1513, 0.9848, 0.235, 0.9612, 0.235, 0.9626, 0.1504, 0.8976, 0.1413, 0.8969, 0.1883, 0.8562, 0.1722, 0.8694, 0.158, 0.854, 0.1479, 0.8519, 0.1463, 0.8539, 0.1435, 0.8611, 0.145, 0.9117, 0.06288, 0.9468, 0.1089, 0.8976, 0.1413, 0.8846, 0.1007, 0.879, 0.2289, 0.8197, 0.1911, 0.8562, 0.1722, 0.8969, 0.1883, 0.8976, 0.1413, 0.9468, 0.1089, 0.9544, 0.201, 0.8969, 0.1883, 0.8969, 0.1883, 0.9544, 0.201, 0.9435, 0.2634, 0.879, 0.2289, 0.8611, 0.145, 0.8694, 0.158, 0.8527, 0.1504, 0.854, 0.1479, 0.9587, 0.7911, 0.9448, 0.7999, 0.9419, 0.8018, 0.9299, 0.7919, 0.9587, 0.8277, 0.9462, 0.8168, 0.9448, 0.7999, 0.9587, 0.7911, 0.9448, 0.7999, 0.9462, 0.8168, 0.943, 0.8165, 0.9419, 0.8018, 0.9299, 0.7919, 0.9419, 0.8018, 0.943, 0.8165, 0.9385, 0.8264, 0.9385, 0.8264, 0.943, 0.8165, 0.9462, 0.8168, 0.9587, 0.8277, 0.8562, 0.1722, 0.8502, 0.1531, 0.8527, 0.1504, 0.8694, 0.158, 0.8502, 0.1531, 0.8562, 0.1722, 0.8197, 0.1911, 0.848, 0.1517, 0.8518, 0.1463, 0.854, 0.1479, 0.8527, 0.1504, 0.8497, 0.1493, 0.8502, 0.1531, 0.848, 0.1517, 0.8497, 0.1493, 0.8527, 0.1504, 0.9287, 0.5203, 0.9038, 0.5102, 0.887, 0.4806, 0.9157, 0.4806, 0.7756, 0.8648, 0.7649, 0.8972, 0.7299, 0.9025, 0.7245, 0.8606, 0.7299, 0.9025, 0.7649, 0.8972, 0.7657, 0.924, 0.7429, 0.9341, 0.3988, 0.7649, 0.3896, 0.7913, 0.3497, 0.7772, 0.3795, 0.7467, 0.3755, 0.8128, 0.3585, 0.8304, 0.3143, 0.8304, 0.3497, 0.7772, 0.3896, 0.7913, 0.3901, 0.8304, 0.3859, 0.8304, 0.3755, 0.8128, 0.3988, 0.7649, 0.4063, 0.7612, 0.3984, 0.7938, 0.3896, 0.7913, 0.8155, 0.8726, 0.8231, 0.8597, 0.8492, 0.8664, 0.8498, 0.8783, 0.3795, 0.7467, 0.3891, 0.7354, 0.4063, 0.7612, 0.3988, 0.7649, 0.3896, 0.7913, 0.3984, 0.7938, 0.3921, 0.8304, 0.3901, 0.8304, 0.3859, 0.8304, 0.3841, 0.8304, 0.375, 0.8184, 0.3755, 0.8128, 0.3755, 0.8128, 0.375, 0.8184, 0.3614, 0.8304, 0.3585, 0.8304, 0.7824, 0.8347, 0.8, 0.8347, 0.8231, 0.8597, 0.8155, 0.8726, 0.3755, 0.8128, 0.3497, 0.7772, 0.3896, 0.7913, 0.8566, 0.8342, 0.8953, 0.8342, 0.922, 0.8774, 0.8873, 0.874, 0.8953, 0.8342, 0.9231, 0.8655, 0.922, 0.8774, 0.5095, 0.1796, 0.4994, 0.2622, 0.4147, 0.2622, 0.4229, 0.166, 0.5219, 0.1063, 0.5095, 0.1796, 0.4229, 0.166, 0.4406, 0.08388, 0.5219, 0.1063, 0.4406, 0.08388, 0.4652, 0.003392, 0.5423, 0.02685, 0.857, 0.3794, 0.8154, 0.3334, 0.8403, 0.2994, 0.8793, 0.3102, 0.7648, 0.3794, 0.7489, 0.3794, 0.7557, 0.3393, 0.7625, 0.3512, 0.8154, 0.3334, 0.857, 0.3794, 0.8054, 0.3794, 0.7963, 0.3584, 0.7483, 0.2895, 0.7656, 0.3125, 0.7557, 0.3393, 0.7436, 0.2908, 0.7557, 0.3393, 0.7656, 0.3125, 0.7972, 0.3095, 0.8154, 0.3334, 0.7625, 0.3512, 0.7557, 0.3393, 0.8154, 0.3334, 0.7963, 0.3584, 0.7648, 0.3794, 0.7625, 0.3512, 0.7963, 0.3584, 0.8054, 0.3794, 0.8175, 0.2821, 0.8403, 0.2994, 0.8154, 0.3334, 0.7972, 0.3095, 0.8172, 0.2701, 0.8175, 0.2821, 0.7972, 0.3095, 0.7916, 0.293, 0.7916, 0.293, 0.7972, 0.3095, 0.7656, 0.3125, 0.7727, 0.2961, 0.7727, 0.2961, 0.7656, 0.3125, 0.7483, 0.2895, 0.7478, 0.2778, 0.8403, 0.2994, 0.8175, 0.2821, 0.8172, 0.2701, 0.8474, 0.2809, 0.7489, 0.3794, 0.7116, 0.3794, 0.7343, 0.3387, 0.7557, 0.3393, 0.734, 0.285, 0.7436, 0.2908, 0.7557, 0.3393, 0.7343, 0.3387, 0.7478, 0.2778, 0.7483, 0.2895, 0.7436, 0.2908, 0.734, 0.285, 0.8802, 0.2881, 0.8793, 0.3102, 0.8403, 0.2994, 0.8474, 0.2809, 0.4152, 0.9385, 0.4328, 0.9342, 0.4285, 0.9609, 0.4374, 0.9509, 0.4147, 0.8681, 0.4384, 0.8758, 0.4328, 0.9342, 0.4152, 0.9385, 0.4374, 0.9509, 0.4285, 0.9609, 0.4283, 0.9639, 0.4472, 0.9331, 0.4328, 0.9342, 0.4384, 0.8758, 0.458, 0.8834, 0.4283, 0.9639, 0.4285, 0.9609, 0.4328, 0.9342, 0.4472, 0.9331, 0.4985, 0.8946, 0.4642, 0.944, 0.4472, 0.9331, 0.458, 0.8834, 0.4642, 0.944, 0.4374, 0.9509, 0.4283, 0.9639, 0.4472, 0.9331, 0.9544, 0.003392, 0.9468, 0.1089, 0.9117, 0.06288, 0.9092, 0.4084, 0.9186, 0.4093, 0.9269, 0.4283, 0.9097, 0.434, 0.9186, 0.4093, 0.9092, 0.4084, 0.907, 0.296, 0.9269, 0.2909, 0.9269, 0.2909, 0.907, 0.296, 0.9069, 0.2894, 0.9065, 0.2701])
me_man_tie_rig.materials.append(mat_6_skin_lightest)
me_man_tie_rig.materials.append(mat_15_brown_white)
me_man_tie_rig.materials.append(mat_14_brown_lightest)
me_man_tie_rig.materials.append(mat_12_brown)
me_man_tie_rig.materials.append(mat_17_grey_darkest)
me_man_tie_rig.use_remesh_preserve_volume = False
me_man_tie_rig.use_remesh_preserve_attributes = False
me_man_tie_rig.use_mirror_vertex_groups = False
me_man_tie_rig.update()
me_man_tie_rig.normals_split_custom_set([tuple(v) for v in zip(*[iter([0.9849, -0.08614, 0.1503, 0.9852, -0.1603, 0.05997, 0.9779, 0.1844, -0.09865, 0.9883, 0.07491, 0.1328, -0.9964, 0.07059, -0.04749, -0.9945, 0.102, 0.0235, -0.9831, 0.1768, 0.04665, -0.9836, 0.1797, 0.01335, -0.9962, -0.01223, -0.08594, -0.9774, -0.007134, 0.2115, -0.9649, 0.08644, 0.2479, -0.9851, 0.1513, 0.08111, -0.9865, -0.1567, 0.04782, -0.01521, 0.04133, -0.999, 0.0428, 0.01039, -0.999, 0.1266, -0.07439, -0.9892, -0.17, -0.02981, -0.985, -0.03199, -0.1292, 0.9911, -0.1276, -0.5208, 0.8441, 0.06211, -0.4451, 0.8933, 0.09982, -0.4457, 0.8896, -0.4708, -0.8709, -0.1409, -0.4865, -0.8606, 0.1504, -0.3393, -0.9196, 0.1981, -0.3345, -0.911, 0.2413, -0.3089, -0.9503, -0.03779, -0.3773, -0.9152, -0.1413, -0.365, -0.9211, -0.1353, -0.2955, -0.9463, -0.1315, 0.9796, -0.03187, -0.1985, 0.9861, 0.01462, -0.1653, 0.9811, -0.004379, -0.1935, 0.9981, -0.01226, -0.06063, 0.9818, -0.1025, -0.1596, -0.03961, 0.9981, -0.04798, -0.05899, 0.9979, -0.02788, -0.05444, 0.9823, -0.1793, -0.1145, 0.989, -0.0939, 0.9911, -0.06927, -0.1138, 0.9715, 0.023, -0.2361, 0.9918, 0.1279, 0.0003281, 0.9962, -0.06846, -0.05434, 0.9974, -0.06392, -0.03188, 0.07709, 0.9962, -0.0393, 0.01846, 0.9962, -0.08482, 0.01011, 0.9998, -0.01408, 0.1189, 0.9924, 0.03252, -0.3196, -0.9465, -0.04452, -0.2826, -0.9532, -0.1071, -0.11, -0.9929, -0.04472, -0.09293, -0.9938, -0.0613, -0.9776, 0.1643, -0.1313, -0.9836, -0.1753, 0.04341, -0.9384, 0.03827, 0.3433, -0.9448, 0.2607, 0.1983, -0.05938, -0.9093, -0.4119, -0.1783, -0.8405, -0.5116, -0.002589, -0.8867, -0.4624, -0.1564, -0.9768, -0.1466, 0.008268, 0.8537, -0.5207, 0.1608, 0.7377, -0.6557, -0.1349, 0.7919, -0.5956, -0.0971, 0.83, -0.5492, 0.8624, 8.673e-06, -0.5062, 0.741, -0.1183, -0.661, 0.6262, -0.03935, -0.7787, 0.8544, 0.1789, -0.4878, -0.9953, 0.02168, 0.09392, -0.9966, 0.07017, 0.04294, -0.9967, 0.07979, 0.0142, -0.9992, 0.03887, 0.01233, -0.3067, -0.907, 0.2885, 0.07384, -0.9855, 0.1524, 0.09899, -0.9812, 0.1655, -0.02035, -0.9168, 0.3989, 0.9887, -0.09083, 0.1192, 0.9823, -0.08446, 0.1674, 0.9898, -0.02534, -0.1399, 0.9488, 0.1317, 0.2872, 0.2304, 0.947, 0.2237, 0.2489, 0.9593, -0.1337, -0.05554, 0.9978, 0.03573, 0.146, 0.9392, 0.3107, -0.9901, 0.1033, -0.09518, -0.9881, 0.1361, -0.07153, -0.9973, 0.04207, -0.05976, -0.9964, 0.05771, -0.06144, -0.9983, 0.0588, -0.004581, -0.7111, 0.08626, -0.6978, -0.8084, -0.1989, -0.5539, -0.8276, 0.2353, -0.5096, -0.7721, 0.02134, -0.6351, -0.3114, -0.9304, -0.1932, -0.333, -0.9372, -0.1041, -0.4107, -0.8992, -0.1511, -0.3759, -0.9055, -0.197, -0.9731, 0.2262, 0.0424, -0.9555, 0.2866, -0.07006, -0.9767, 0.2103, -0.04409, 0.9696, -0.2335, -0.07393, 0.983, -0.182, 0.02305, 0.9792, -0.1981, 0.04411, -0.2867, -0.958, -0.00656, -0.3185, -0.9462, -0.05779, -0.3465, -0.9353, -0.07115, -0.2916, -0.9537, -0.07306, -0.1524, 0.9883, -0.0007866, -0.1137, 0.9923, 0.04943, -0.1086, 0.994, -0.01537, -0.1415, 0.9899, 0.006947, -0.2074, 0.6528, -0.7286, -0.4149, -0.7742, -0.478, -0.458, -0.7865, -0.4143, -0.8554, -0.2255, 0.4662, -0.2965, -0.7736, 0.56, -0.1486, 0.6519, 0.7436, 0.05106, 0.635, 0.7708, -0.4661, 0.5969, 0.6531, 0.5829, -0.8015, 0.1336, -0.06639, -0.8076, 0.586, 0.6013, -0.702, -0.3816, 0.1548, -0.8502, 0.5031, -0.07879, 0.5973, 0.7981, -0.4626, 0.7754, -0.4297, -0.6746, 0.7061, 0.2153, -0.271, 0.6625, 0.6983, 0.486, 0.7267, -0.4854, 0.4716, -0.6305, -0.6165, -0.3752, 0.1745, -0.9103, 0.3641, 0.7051, -0.6085, -0.5517, 0.7573, 0.3494, -0.4872, 0.7824, 0.388, 0.6196, 0.6969, 0.361, -0.2284, 0.7943, -0.5629, 0.07169, 0.8464, -0.5277, 0.6194, 0.5515, -0.5588, 0.2913, -0.7316, -0.6163, -0.8597, 0.1339, -0.4929, -0.1296, -0.4801, 0.8676, -0.4543, 0.652, 0.6071, -0.9719, -0.2135, 0.09897, -0.7058, -0.6126, 0.3557, -0.884, 0.3993, 0.2432, 0.5365, 0.7909, 0.2942, 0.2755, 0.928, 0.2508, -0.6873, 0.4341, -0.5823, -0.4962, -0.8475, 0.1885, -0.5182, -0.7401, 0.4285, -0.8731, 0.1024, 0.4767, -0.2087, -0.5298, -0.822, 0.8157, 0.3688, -0.4457, 0.7478, 0.6567, -0.09746, 0.3405, 0.1024, -0.9347, -0.528, 0.847, -0.06187, -0.715, -0.6444, 0.2711, -0.8787, -0.2988, 0.3723, -0.1163, -0.9905, -0.07393, -0.3761, -0.9244, -0.06327, 0.7399, 0.6236, 0.2523, -0.7071, 0.692, -0.1455, -0.5685, 0.7979, 0.2005, -0.1865, 0.7663, 0.6148, -0.1547, -0.6494, -0.7446, -0.1508, -0.7184, -0.679, -0.4716, -0.7987, 0.3739, -0.3216, -0.9012, -0.2907, -0.8785, -0.1403, 0.4568, -0.7974, 0.4302, 0.4232, -0.3665, 0.852, -0.3739, -0.4464, -0.1645, -0.8796, 0.01531, -0.6637, 0.7478, 0.3223, -0.09986, 0.9414, -0.8503, 0.2983, 0.4336, -0.9414, -0.2245, 0.2519, 0.7587, 0.1974, -0.6208, 0.2659, 0.1708, -0.9487, 0.07039, -0.3259, -0.9428, -0.6808, -0.4306, -0.5925, -0.4618, 0.7443, -0.4824, 0.05136, -0.9721, 0.2287, -0.2393, -0.8849, 0.3996, -0.6704, -0.6885, 0.2767, -0.8557, 0.5137, -0.0622, -0.2223, 0.4838, 0.8465, 0.3998, 0.8611, 0.3141, 0.2512, 0.9616, 0.1109, -0.7807, -0.3486, -0.5186, 0.7447, 0.2234, -0.6289, 0.3475, -0.772, -0.5323, 0.7003, -0.4257, -0.573, 0.4148, -0.5541, -0.7217, 0.6383, -0.06401, 0.7671, -0.2197, 0.6967, 0.6829, 0.4991, 0.7323, 0.4634, -0.4256, 0.4704, 0.773, -0.3173, -0.5763, 0.7531, -0.1585, 0.9385, 0.3067, -0.1429, 0.9545, 0.2618, -0.03605, 0.9831, -0.1797, -0.5729, -0.2384, -0.7842, -0.9783, 0.09999, -0.1817, -0.04267, -0.6968, -0.7159, -0.9412, 0.09014, -0.3255, -0.9912, 0.02718, -0.1296, -0.9928, 0.01345, -0.1186, -0.9935, 0.02202, -0.1119, -0.9695, -0.165, 0.1814, -0.2712, -0.9609, 0.05588, -0.215, -0.9747, 0.06112, -0.2315, -0.9695, 0.08012, -0.2605, -0.9615, 0.08746, -0.8468, -0.3669, 0.3851, 0.6282, 0.1683, 0.7597, 0.4168, -0.1927, 0.8884, -0.556, 0.03855, 0.8303, -0.5244, -0.2894, 0.8008, -0.2801, 0.2883, -0.9156, 0.1965, 0.8879, -0.416, 0.8882, -0.1867, -0.4199, 0.9041, 0.02398, -0.4266, 0.6629, -0.6643, -0.3454, 0.5235, -0.725, -0.4476, 0.6018, -0.7826, 0.159, 0.04952, -0.8462, 0.5306, -0.8882, -0.3769, 0.2629, -0.1639, -0.8457, 0.5078, -0.7793, 0.2829, 0.5591, 0.2398, -0.7464, 0.6207, 0.8835, -0.2253, -0.4106, 0.0765, -0.8954, -0.4386, 0.2868, -0.8199, 0.4956, 0.1555, -0.8755, -0.4575, -0.221, 0.06188, 0.9733, -0.4011, 0.04964, 0.9147, -0.3363, -0.4487, 0.828, 0.09993, 0.06794, 0.9927, -0.1702, -0.03059, 0.9849, -0.2202, -0.1498, 0.9639, -0.1271, -0.06171, 0.99, -0.1702, -0.03059, 0.9849, 0.07341, 0.5324, 0.8433, -0.01776, 0.6261, 0.7796, -0.01776, 0.6261, 0.7796, -0.0927, 0.6214, 0.778, 0.3917, 0.9118, -0.1231, -0.8809, 0.4553, -0.1297, -0.03513, 0.4557, 0.8895, 0.2104, 0.7579, 0.6174, -0.1085, 0.9868, 0.1198, -0.103, 0.9931, 0.05542, -0.1189, 0.99, 0.07572, -0.1461, 0.9871, 0.06479, 0.5008, 0.8636, -0.05819, -0.8595, 0.4961, 0.1235, -0.5413, 0.8237, 0.1688, 0.5492, 0.7579, 0.3521, 0.6466, -0.452, 0.6146, -0.5794, 0.3531, 0.7346, -0.4061, -0.4369, 0.8026, -0.2428, -0.8757, -0.4174, -0.807, -0.4217, -0.4134, 0.8216, -0.01166, -0.57, -0.594, -0.804, -0.02721, -0.3115, -0.571, -0.7596, 0.5669, -0.6312, -0.5293, -0.6673, -0.7189, -0.1946, -0.02274, 0.9942, -0.1047, 0.0261, 0.9973, -0.06925, -0.1745, 0.9824, -0.06657, 0.1122, 0.9935, 0.01957, -0.2604, 0.9001, 0.3492, 0.3104, 0.9388, 0.1492, -0.02207, 0.9963, -0.08265, -0.07103, 0.9974, -0.01153, -0.9968, 0.08006, 0.001509, -0.9978, 0.06316, 0.02183, -0.9983, 0.04985, -0.03155, -0.9982, 0.03074, 0.05176, -0.1959, -0.9704, 0.1415, -0.2529, -0.9341, 0.252, -0.2347, -0.9382, 0.2543, -0.2938, -0.9437, 0.1521, 0.3243, -0.6237, -0.7113, -0.3038, -0.7838, -0.5417, 0.6386, -0.551, -0.5372, -0.4839, -0.8697, -0.09751, -0.4593, 0.6351, -0.621, -0.8659, -0.2667, 0.4233, -0.6513, 0.2124, 0.7285, -0.8529, 0.08606, 0.5149, 0.5277, 0.134, 0.8388, -0.1815, 0.6677, 0.7219, -0.6736, 0.2755, 0.6859, -0.7917, 0.1249, 0.598, 0.8646, 0.2, -0.4609, 0.3204, -0.7694, -0.5526, 0.5172, -0.5679, -0.6404, 0.09804, 0.9463, -0.3082, 0.4766, -0.879, -0.01646, -0.01085, -0.9782, -0.2073, 0.03425, -0.7691, 0.6383, -0.6199, -0.7836, -0.04094, -0.3488, -0.9368, -0.0264, -0.3299, -0.944, -0.006656, -0.3182, -0.9472, -0.03904, -0.3178, -0.9478, 0.02496, -0.9214, 0.334, -0.1989, -0.9214, 0.334, -0.1989, -0.9214, 0.334, -0.1989, -0.9214, 0.334, -0.1989, -0.5531, -0.801, 0.2292, -0.5531, -0.801, 0.2292, -0.5531, -0.801, 0.2292, -0.5531, -0.801, 0.2292, -0.281, -0.9353, 0.215, -0.4306, -0.884, 0.1821, -0.3927, -0.9101, 0.1326, -0.281, -0.9353, 0.215, -0.3748, 0.8639, -0.3365, -0.3748, 0.8639, -0.3365, -0.3748, 0.8639, -0.3365, -0.3748, 0.8639, -0.3365, -0.9904, 0.1013, 0.0944, -0.9904, 0.1013, 0.0944, -0.9904, 0.1013, 0.0944, -0.9904, 0.1013, 0.0944, -0.3518, 0.8556, 0.3798, -0.3518, 0.8556, 0.3798, -0.3518, 0.8556, 0.3798, -0.3518, 0.8556, 0.3798, -0.994, -0.1095, 0.0008394, -0.994, -0.1095, 0.0008394, -0.994, -0.1095, 0.0008394, -0.994, -0.1095, 0.0008394, 0.1076, 0.2174, 0.9701, 0.1076, 0.2174, 0.9701, 0.1076, 0.2174, 0.9701, 0.1076, 0.2174, 0.9701, -0.7887, -0.602, 0.1249, -0.7887, -0.602, 0.1249, -0.7887, -0.602, 0.1249, -0.7887, -0.602, 0.1249, -0.9891, -0.1412, -0.04199, -0.9891, -0.1412, -0.04199, -0.9891, -0.1412, -0.04199, -0.9891, -0.1412, -0.04199, -0.04578, 0.9316, -0.3606, -0.04578, 0.9316, -0.3606, -0.04578, 0.9316, -0.3606, -0.04578, 0.9316, -0.3606, -0.5188, -0.2919, -0.8035, -0.5188, -0.2919, -0.8035, -0.5188, -0.2919, -0.8035, -0.5188, -0.2919, -0.8035, -0.9238, 0.3773, -0.06549, -0.9238, 0.3773, -0.06549, -0.9238, 0.3773, -0.06549, -0.9238, 0.3773, -0.06549, -0.5018, 0.8358, -0.2228, -0.5018, 0.8358, -0.2228, -0.5018, 0.8358, -0.2228, -0.5018, 0.8358, -0.2228, -0.4121, -0.2505, 0.876, -0.4121, -0.2505, 0.876, -0.4121, -0.2505, 0.876, -0.4121, -0.2505, 0.876, -0.5492, 0.4504, 0.7039, -0.5492, 0.4504, 0.7039, -0.5492, 0.4504, 0.7039, -0.5492, 0.4504, 0.7039, -0.7524, 0.05593, -0.6563, -0.4312, -0.0367, -0.9015, -0.6818, -0.08152, -0.727, -0.7506, -0.09678, -0.6537, -0.6908, -0.7228, -0.02078, -0.6707, -0.7346, -0.1025, -0.7559, -0.637, -0.1509, -0.6521, -0.7222, -0.2307, -0.965, -0.08778, -0.247, -0.965, -0.08778, -0.247, -0.965, -0.08778, -0.247, -0.965, -0.08778, -0.247, -0.9952, -0.02965, -0.09351, -0.9952, -0.02965, -0.09351, -0.9952, -0.02965, -0.09351, -0.9952, -0.02965, -0.09351, -0.5973, -0.8016, 0.02746, -0.5973, -0.8016, 0.02746, -0.5973, -0.8016, 0.02746, -0.5973, -0.8016, 0.02746, -0.5763, -0.8107, 0.1029, -0.5763, -0.8107, 0.1029, -0.5763, -0.8107, 0.1029, -0.5763, -0.8107, 0.1029, 0.08177, 0.2746, 0.9581, 0.08177, 0.2746, 0.9581, 0.08177, 0.2746, 0.9581, 0.08177, 0.2746, 0.9581, 0.2487, 0.1757, -0.9525, 0.2487, 0.1757, -0.9525, 0.2487, 0.1757, -0.9525, 0.2487, 0.1757, -0.9525, 0.1068, 0.9789, -0.1743, 0.1068, 0.9789, -0.1743, 0.1068, 0.9789, -0.1743, 0.1068, 0.9789, -0.1743, 0.08049, 0.3061, 0.9486, 0.08049, 0.3061, 0.9486, 0.08049, 0.3061, 0.9486, 0.08049, 0.3061, 0.9486, 0.1832, -0.0943, -0.9785, 0.1832, -0.0943, -0.9785, 0.1832, -0.0943, -0.9785, 0.1832, -0.0943, -0.9785, 0.237, -0.1641, 0.9576, 0.237, -0.1641, 0.9576, 0.237, -0.1641, 0.9576, 0.237, -0.1641, 0.9576, 0.2255, 0.6366, -0.7375, 0.2255, 0.6366, -0.7375, 0.2255, 0.6366, -0.7375, 0.2255, 0.6366, -0.7375, -0.6164, -0.7873, -0.01314, -0.6164, -0.7873, -0.01314, -0.6164, -0.7873, -0.01314, -0.4062, 0.1102, -0.9071, -0.4062, 0.1102, -0.9071, -0.4062, 0.1102, -0.9071, -0.4062, 0.1102, -0.9071, 0.2331, 0.8197, -0.5233, 0.2331, 0.8197, -0.5233, 0.2331, 0.8197, -0.5233, -0.3194, -0.9476, -0.000101, -0.3005, -0.9536, 0.01987, -0.2879, -0.9576, -0.01279, -0.3067, -0.9512, 0.03239, -0.9984, 0.05681, 0.0004291, -0.999, 0.04008, 0.02106, -0.9991, 0.02615, -0.03253, -0.9977, 0.06325, 0.02318, -0.07167, 0.995, 0.0701, -0.0925, 0.9942, 0.05556, -0.1082, 0.9912, 0.07622, -0.1355, 0.9886, 0.06532, -0.3186, 0.8965, -0.3078, -0.3186, 0.8965, -0.3078, -0.3186, 0.8965, -0.3078, -0.3186, 0.8965, -0.3078, -0.5404, 0.06866, 0.8386, -0.5404, 0.06866, 0.8386, -0.5404, 0.06866, 0.8386, -0.5404, 0.06866, 0.8386, -0.5572, 0.7617, 0.3307, -0.5572, 0.7617, 0.3307, -0.5572, 0.7617, 0.3307, -0.5572, 0.7617, 0.3307, -0.9625, -0.2451, -0.1164, -0.9625, -0.2451, -0.1164, -0.9625, -0.2451, -0.1164, -0.9625, -0.2451, -0.1164, -0.9901, 0.1322, 0.04779, -0.9901, 0.1322, 0.04779, -0.9901, 0.1322, 0.04779, -0.9901, 0.1322, 0.04779, -0.8053, 0.1957, 0.5596, -0.8053, 0.1957, 0.5596, -0.8053, 0.1957, 0.5596, -0.8053, 0.1957, 0.5596, -0.4542, 0.06013, 0.8888, -0.4542, 0.06013, 0.8888, -0.4542, 0.06013, 0.8888, -0.4542, 0.06013, 0.8888, -0.9161, 0.3202, -0.2414, -0.9161, 0.3202, -0.2414, -0.9161, 0.3202, -0.2414, -0.9161, 0.3202, -0.2414, -0.3377, -0.8884, 0.311, -0.3377, -0.8884, 0.311, -0.3377, -0.8884, 0.311, -0.3377, -0.8884, 0.311, -0.3619, -0.06143, -0.9302, -0.3619, -0.06143, -0.9302, -0.3619, -0.06143, -0.9302, -0.3619, -0.06143, -0.9302, -0.4046, 0.8607, -0.309, -0.4046, 0.8607, -0.309, -0.4046, 0.8607, -0.309, -0.4046, 0.8607, -0.309, -0.5067, 0.1027, -0.856, -0.5067, 0.1027, -0.856, -0.5067, 0.1027, -0.856, -0.5067, 0.1027, -0.856, -0.3115, -0.8961, -0.3162, -0.3115, -0.8961, -0.3162, -0.3115, -0.8961, -0.3162, -0.3115, -0.8961, -0.3162, -0.4195, -0.9053, -0.06743, -0.4195, -0.9053, -0.06743, -0.4195, -0.9053, -0.06743, -0.4195, -0.9053, -0.06743, -0.3765, -0.05193, -0.9249, -0.3765, -0.05193, -0.9249, -0.3765, -0.05193, -0.9249, -0.3765, -0.05193, -0.9249, -0.1716, 0.582, -0.7949, -0.1716, 0.582, -0.7949, -0.1716, 0.582, -0.7949, -0.1716, 0.582, -0.7949, -0.808, 0.1018, -0.5804, -0.808, 0.1018, -0.5804, -0.808, 0.1018, -0.5804, -0.808, 0.1018, -0.5804, -0.3381, 0.8386, -0.427, -0.3381, 0.8386, -0.427, -0.3381, 0.8386, -0.427, -0.3381, 0.8386, -0.427, 0.2312, -0.7217, -0.6524, 0.2312, -0.7217, -0.6524, 0.2312, -0.7217, -0.6524, -0.08589, 0.836, 0.5419, -0.08589, 0.836, 0.5419, -0.08589, 0.836, 0.5419, -0.08589, 0.836, 0.5419, -0.7572, 0.0058, 0.6532, -0.7572, 0.0058, 0.6532, -0.7572, 0.0058, 0.6532, -0.7572, 0.0058, 0.6532, 0.353, -0.9346, -0.04268, 0.353, -0.9346, -0.04268, 0.353, -0.9346, -0.04268, 0.353, -0.9346, -0.04268, 0.9934, -0.07259, 0.08866, 0.9934, -0.07259, 0.08866, 0.9934, -0.07259, 0.08866, 0.9934, -0.07259, 0.08866, -0.2485, -0.9374, 0.2438, -0.2485, -0.9374, 0.2438, -0.2636, -0.9308, 0.2534, -0.3859, -0.9022, 0.1926, -0.3859, -0.9022, 0.1926, -0.3859, -0.9022, 0.1926, -0.3859, -0.9022, 0.1926, -0.2093, -0.9659, 0.1524, -0.2093, -0.9659, 0.1524, -0.2093, -0.9659, 0.1524, -0.2093, -0.9659, 0.1524, 0.0, -1.0, 0.0, 0.0, -1.0, 0.0, 0.0, -1.0, 0.0, 0.0, -1.0, 0.0, -0.9763, 0.1861, 0.1107, -0.9897, -0.008661, -0.1428, -0.9862, -0.04869, 0.1582, -0.9829, -0.07105, 0.1696, 0.9894, 0.1139, -0.09037, 0.9683, 0.2055, 0.1419, 0.9851, 0.1706, 0.02201, 0.9971, 0.07559, 0.002703, 0.9961, 0.0863, -0.0171, 0.9856, -0.1663, -0.02908, 0.9862, 0.04853, -0.1584, 0.99, 0.09829, -0.1015, 0.9668, -0.007286, 0.2554, -0.03041, -0.03186, -0.999, -0.08916, 0.1478, -0.985, 0.05198, 0.1374, -0.9892, 0.0209, -0.03876, -0.999, -0.1335, -0.3073, 0.9422, 0.05041, -0.5353, 0.8431, 0.1339, -0.1604, 0.9779, -0.1194, -0.3176, 0.9407, 0.23, -0.9686, 0.09423, 0.2266, -0.964, 0.1391, 0.538, -0.8414, -0.05076, 0.3156, -0.9469, -0.0617, 0.3891, -0.9152, -0.1047, 0.3556, -0.9324, -0.06538, 0.2875, -0.9554, -0.06742, 0.3816, -0.9144, -0.1349, -0.9931, 0.04293, -0.1095, -0.9783, -0.07, -0.195, -0.9863, -0.09576, -0.1344, -0.982, -0.08828, -0.1669, -0.9967, -0.04346, -0.06872, 0.006402, 0.9966, -0.08172, 0.03411, 0.999, -0.02774, 0.1374, 0.9876, -0.0756, 0.1119, 0.9907, -0.07787, -0.9994, -0.02941, 0.02053, -0.9999, 0.01528, 0.006458, -0.9917, 0.01049, -0.128, -0.9798, -0.05521, -0.192, -0.9823, -0.1786, -0.05712, 0.005155, 0.9985, 0.05403, -0.08976, 0.996, 0.004639, -0.01938, 0.9995, -0.02339, -0.212, 0.9727, 0.09409, 0.2422, -0.961, -0.1333, 0.276, -0.9324, -0.2333, 0.235, -0.9684, 0.08347, 0.2208, -0.9743, -0.04357, 0.9726, 0.2075, -0.1047, 0.9428, 0.1607, 0.292, 0.9672, -0.1856, 0.1733, 0.9893, -0.137, -0.04965, 0.02242, -0.9433, -0.3311, 0.01392, -0.9191, -0.3937, 0.1164, -0.8469, -0.5189, 0.3107, -0.8374, -0.4498, 0.0006752, 0.8482, -0.5297, -0.116, 0.708, -0.6966, -0.235, 0.8624, -0.4484, -0.04274, 0.8916, -0.4509, -0.7065, 0.1491, -0.6918, -0.7474, -0.1599, -0.6449, -0.6838, -0.151, -0.7139, -0.8754, 0.04053, -0.4817, 0.9931, 0.03838, 0.1111, 0.9993, 0.02246, 0.02962, 0.9915, 0.1192, 0.05166, 0.9968, 0.05487, 0.0578, 0.179, -0.9021, 0.3927, -0.08439, -0.951, 0.2973, 0.08191, -0.9964, -0.02179, 0.1328, -0.9095, 0.3939, -0.9729, 0.1767, -0.1494, -0.9822, -0.1122, 0.1504, -0.9893, -0.1211, 0.0817, -0.9654, 0.02803, 0.2593, -0.01903, 0.9993, 0.03214, -0.4121, 0.9108, 0.02545, -0.1935, 0.9333, 0.3024, 0.02354, 0.9895, 0.1427, 0.9982, 0.04815, -0.03488, 0.9971, 0.07519, 0.01334, 0.9962, 0.0589, -0.0636, 0.9847, 0.1455, -0.09562, 0.9874, 0.1449, -0.0629, 0.7363, 0.2035, -0.6453, 0.8954, -0.09163, -0.4357, 0.745, 0.07641, -0.6627, 0.7097, 0.001549, -0.7045, 0.3774, -0.9178, -0.1232, 0.3179, -0.9383, -0.1362, 0.3395, -0.9125, -0.2284, 0.4065, -0.8961, -0.1785, 0.9739, 0.2234, 0.04076, 0.9631, 0.2618, -0.06216, 0.9584, 0.2791, 0.05986, -0.9826, -0.1813, -0.03969, -0.9808, -0.1877, -0.05269, -0.9617, -0.2703, 0.04628, 0.2867, -0.958, -0.006566, 0.2916, -0.9537, -0.07306, 0.3543, -0.9331, -0.06105, 0.3004, -0.953, -0.03936, 0.1187, 0.992, -0.04203, 0.1061, 0.9936, 0.03873, 0.1243, 0.9922, -0.0001576, 0.1519, 0.9883, 0.01291, 0.566, -0.8227, -0.05258, 0.7327, -0.653, 0.1917, 0.2274, -0.425, -0.8762, 0.8556, -0.2344, 0.4616, 0.7734, -0.3661, 0.5175, 0.7265, 0.3266, 0.6046, -0.5706, 0.1143, 0.8132, 0.7787, -0.08003, 0.6223, -0.02909, -0.9015, 0.4318, 0.4959, -0.3581, -0.7911, 0.3778, -0.9021, 0.2084, 0.8225, -0.4443, -0.3552, -0.2601, 0.5926, 0.7623, 0.6308, 0.7567, -0.172, -0.533, 0.7384, -0.4132, 0.2378, 0.6576, 0.7149, 0.5881, -0.1678, -0.7912, -0.8612, 0.01657, -0.508, -0.3291, 0.6165, -0.7152, 0.3061, 0.5605, -0.7695, -0.6448, 0.7643, 0.004222, -0.473, 0.7131, 0.5174, -0.01088, 0.6804, 0.7328, 0.5874, 0.8093, 0.003676, -0.77, -0.1308, -0.6245, -0.008815, 0.9487, -0.316, 0.7652, 0.3732, -0.5245, 0.5813, -0.2877, -0.7612, 0.4909, 0.67, 0.5568, 0.4222, 0.5669, 0.7073, 0.3037, -0.5674, 0.7654, 0.9238, 0.3664, 0.1112, -0.1314, 0.961, -0.2432, 0.02546, 0.4772, 0.8784, 0.723, 0.4067, 0.5585, -0.268, 0.8131, -0.5167, 0.9319, 0.3239, 0.163, 0.5607, -0.4597, 0.6887, 0.6369, -0.5568, 0.5332, 0.3126, -0.6384, -0.7033, -0.4312, -0.03226, -0.9017, -0.4494, -0.3877, -0.8048, -0.07695, 0.1349, -0.9879, -0.8701, 0.4174, -0.262, 0.4559, -0.8885, -0.05114, -0.4341, -0.8856, 0.1653, 0.6743, -0.5408, 0.5029, 0.5025, -0.03052, 0.864, -0.1378, 0.6864, 0.7141, 0.5697, 0.8218, -0.00995, -0.4502, 0.6915, -0.565, -0.1505, 0.5754, 0.8039, 0.06501, -0.952, -0.2991, 0.9182, -0.2638, 0.2955, 0.6766, -0.07247, -0.7328, 0.9783, 0.2041, 0.03519, 0.5733, 0.8182, -0.04327, 0.5972, 0.7806, 0.1843, 0.8118, -0.2398, 0.5324, 0.5656, -0.2704, -0.7791, 0.7781, 0.4708, 0.4159, -0.08539, 0.6884, 0.7203, 0.02827, -0.623, 0.7817, 0.2695, -0.6914, 0.6703, 0.663, -0.6113, -0.4321, 0.8092, -0.422, -0.4088, 0.5831, -0.547, -0.6006, -0.1523, -0.2572, -0.9543, -0.08665, 0.3495, -0.9329, 0.4073, -0.8964, 0.1751, 0.4331, -0.6532, 0.6211, 0.004319, -0.9883, 0.1527, 0.1198, 0.5525, 0.8248, 0.07775, 0.9405, 0.3308, 0.3284, 0.8221, -0.4651, -0.7756, 0.5507, -0.3084, 0.3626, -0.7548, -0.5466, -0.5238, -0.4456, -0.726, -0.4136, 0.7318, -0.5416, 0.8855, -0.08512, -0.4568, 0.19, -0.7826, -0.5928, 0.1654, 0.6776, 0.7166, -0.527, 0.2959, 0.7967, -0.549, -0.07692, 0.8323, -0.8255, -0.2835, 0.488, 0.749, 0.09389, 0.6559, 0.00265, 0.9485, 0.3168, 0.1916, 0.9814, -0.01142, 0.3719, 0.9244, -0.0851, 0.2635, -0.9142, 0.308, 0.4626, -0.4291, -0.7758, 0.4235, -0.152, -0.893, 0.9255, 0.07705, -0.3708, 0.9933, 0.01343, -0.1148, 0.9634, -0.243, 0.113, 0.9921, 0.03068, -0.1214, 0.9941, 0.02807, -0.1049, 0.2216, -0.9659, 0.1341, 0.2437, -0.9669, 0.0753, 0.2316, -0.9695, 0.08004, 0.2761, -0.9535, 0.121, 0.6093, 0.6987, 0.3749, -0.3986, 0.313, 0.8621, 0.01981, -0.4557, 0.8899, -0.1291, -0.4724, 0.8719, -0.05241, 0.717, 0.6951, -0.78, -0.2416, -0.5772, -0.7809, -0.3027, -0.5465, 0.4115, 0.1712, -0.8952, 0.0601, -0.5618, -0.8251, 0.5821, -0.7729, 0.2524, 0.3302, -0.855, -0.3998, 0.1369, -0.8471, 0.5135, -0.6699, -0.7195, -0.1829, -0.04449, -0.8321, 0.5529, -0.2944, -0.413, 0.8618, -0.2726, -0.1208, 0.9545, 0.03737, -0.2207, 0.9746, -0.9673, -0.1468, -0.2067, -0.3923, -0.688, -0.6106, -0.1317, -0.9781, -0.1612, -0.5285, -0.5342, -0.6598, 0.05296, -0.1062, 0.9929, 0.1749, -0.151, 0.9729, 0.5835, -0.1517, 0.7978, 0.1298, 0.3373, 0.9324, 0.1702, -0.03059, 0.9849, 0.1702, -0.03059, 0.9849, 0.188, 0.01967, 0.982, 0.0403, -0.04121, 0.9983, -0.1136, 0.6693, 0.7343, 0.01699, 0.5658, 0.8244, 0.01776, 0.6261, 0.7796, 0.01776, 0.6261, 0.7796, 0.3257, 0.7638, 0.5572, 0.6013, 0.7499, -0.2759, -0.7753, 0.629, 0.05694, -0.1716, 0.4819, 0.8593, 0.1465, 0.9859, 0.08131, 0.1077, 0.9938, 0.02752, 0.1031, 0.9904, 0.09206, 0.1187, 0.9904, 0.07098, 0.1447, 0.8199, 0.5539, 0.2664, 0.7767, -0.5708, -0.1124, 0.8693, -0.4813, 0.05778, 0.4845, 0.8729, 0.734, -0.4807, 0.4799, -0.1444, 0.6758, 0.7228, 0.0389, -0.4597, 0.8872, 0.8459, 0.08923, -0.5258, -0.4138, -0.7853, -0.4605, -0.7602, -0.4718, -0.4466, 0.06219, -0.8175, 0.5726, 0.1454, -0.6747, -0.7236, -0.4497, -0.6297, -0.6334, 0.7039, -0.6035, -0.3745, 0.1123, 0.9936, -0.008132, 0.08929, 0.9865, -0.1371, 0.114, 0.9826, -0.1467, -0.02611, 0.9973, -0.06924, 0.4441, 0.8813, 0.1614, 0.05337, 0.9982, -0.02825, 0.02206, 0.9963, -0.08264, -0.1489, 0.9326, 0.3288, 0.9979, 0.06311, 0.01693, 0.9965, 0.04716, 0.06912, 0.9994, 0.03205, -0.01484, 0.9962, 0.07771, 0.03817, 0.3438, -0.9012, 0.2637, 0.1554, -0.9462, 0.2838, 0.2346, -0.9382, 0.2543, 0.2604, -0.9373, 0.2317, -0.8485, -0.5263, 0.05483, -0.3762, -0.5621, -0.7365, -0.777, -0.5243, -0.3484, 0.1083, -0.7135, -0.6923, 0.9863, -0.1406, -0.08667, 0.9695, -0.2355, -0.06753, 0.235, 0.5952, -0.7684, 0.4478, 0.5065, 0.7368, 0.114, 0.6527, 0.749, 0.2568, 0.6452, 0.7195, -0.1488, -0.5934, 0.791, 0.8104, -0.1375, 0.5696, 0.2786, -0.7051, -0.6521, -0.8575, 0.3987, -0.325, -0.8113, -0.1423, -0.567, 0.7368, 0.4888, -0.4671, 0.1189, -0.6996, 0.7045, -0.09443, -0.7297, 0.6772, -0.3373, -0.8314, 0.4416, -0.2875, -0.9459, 0.1502, 0.3298, -0.944, -0.007472, 0.3178, -0.9478, 0.02496, 0.3182, -0.9472, -0.03904, 0.3474, -0.9376, 0.01306, 0.9214, 0.334, -0.1989, 0.9214, 0.334, -0.1989, 0.9214, 0.334, -0.1989, 0.9214, 0.334, -0.1989, 0.5531, -0.801, 0.2292, 0.5531, -0.801, 0.2292, 0.5531, -0.801, 0.2292, 0.5531, -0.801, 0.2292, 0.281, -0.9353, 0.215, 0.281, -0.9353, 0.215, 0.1719, -0.9369, 0.3045, 0.3495, -0.9344, 0.06867, 0.3748, 0.8639, -0.3365, 0.3748, 0.8639, -0.3365, 0.3748, 0.8639, -0.3365, 0.3748, 0.8639, -0.3365, 0.9904, 0.1013, 0.0944, 0.9904, 0.1013, 0.0944, 0.9904, 0.1013, 0.0944, 0.9904, 0.1013, 0.0944, 0.3518, 0.8556, 0.3798, 0.3518, 0.8556, 0.3798, 0.3518, 0.8556, 0.3798, 0.3518, 0.8556, 0.3798, 0.994, -0.1095, 0.0008394, 0.994, -0.1095, 0.0008394, 0.994, -0.1095, 0.0008394, 0.994, -0.1095, 0.0008394, -0.1076, 0.2174, 0.9701, -0.1076, 0.2174, 0.9701, -0.1076, 0.2174, 0.9701, -0.1076, 0.2174, 0.9701, 0.7887, -0.602, 0.1249, 0.7887, -0.602, 0.1249, 0.7887, -0.602, 0.1249, 0.7887, -0.602, 0.1249, 0.9891, -0.1412, -0.04199, 0.9891, -0.1412, -0.04199, 0.9891, -0.1412, -0.04199, 0.9891, -0.1412, -0.04199, 0.04578, 0.9316, -0.3606, 0.04578, 0.9316, -0.3606, 0.04578, 0.9316, -0.3606, 0.04578, 0.9316, -0.3606, 0.5188, -0.2919, -0.8035, 0.5188, -0.2919, -0.8035, 0.5188, -0.2919, -0.8035, 0.5188, -0.2919, -0.8035, 0.9238, 0.3773, -0.06549, 0.9238, 0.3773, -0.06549, 0.9238, 0.3773, -0.06549, 0.9238, 0.3773, -0.06549, 0.5018, 0.8358, -0.2228, 0.5018, 0.8358, -0.2228, 0.5018, 0.8358, -0.2228, 0.5018, 0.8358, -0.2228, 0.4121, -0.2505, 0.876, 0.4121, -0.2505, 0.876, 0.4121, -0.2505, 0.876, 0.4121, -0.2505, 0.876, 0.5492, 0.4504, 0.7039, 0.5492, 0.4504, 0.7039, 0.5492, 0.4504, 0.7039, 0.5492, 0.4504, 0.7039, 0.7419, 0.06552, -0.6673, 0.6605, -0.2827, -0.6955, 0.654, -0.07091, -0.7531, 0.4313, -0.03665, -0.9015, 0.7224, -0.6895, -0.05226, 0.7611, -0.6437, -0.07973, 0.6689, -0.7425, 0.03554, 0.6707, -0.7346, -0.1025, 0.965, -0.08778, -0.247, 0.965, -0.08778, -0.247, 0.965, -0.08778, -0.247, 0.965, -0.08778, -0.247, 0.9952, -0.02965, -0.09351, 0.9952, -0.02965, -0.09351, 0.9952, -0.02965, -0.09351, 0.9952, -0.02965, -0.09351, 0.5973, -0.8016, 0.02746, 0.5973, -0.8016, 0.02746, 0.5973, -0.8016, 0.02746, 0.5973, -0.8016, 0.02746, 0.5763, -0.8107, 0.1029, 0.5763, -0.8107, 0.1029, 0.5763, -0.8107, 0.1029, 0.5763, -0.8107, 0.1029, -0.08176, 0.2746, 0.9581, -0.08176, 0.2746, 0.9581, -0.08176, 0.2746, 0.9581, -0.08176, 0.2746, 0.9581, -0.2487, 0.1757, -0.9525, -0.2487, 0.1757, -0.9525, -0.2487, 0.1757, -0.9525, -0.2487, 0.1757, -0.9525, -0.1068, 0.9789, -0.1743, -0.1068, 0.9789, -0.1743, -0.1068, 0.9789, -0.1743, -0.1068, 0.9789, -0.1743, -0.08049, 0.3061, 0.9486, -0.08049, 0.3061, 0.9486, -0.08049, 0.3061, 0.9486, -0.08049, 0.3061, 0.9486, -0.1832, -0.0943, -0.9785, -0.1832, -0.0943, -0.9785, -0.1832, -0.0943, -0.9785, -0.1832, -0.0943, -0.9785, -0.237, -0.1641, 0.9576, -0.237, -0.1641, 0.9576, -0.237, -0.1641, 0.9576, -0.237, -0.1641, 0.9576, -0.2255, 0.6366, -0.7375, -0.2255, 0.6366, -0.7375, -0.2255, 0.6366, -0.7375, -0.2255, 0.6366, -0.7375, 0.6164, -0.7873, -0.01314, 0.6164, -0.7873, -0.01314, 0.6164, -0.7873, -0.01314, 0.4062, 0.1102, -0.9071, 0.4062, 0.1102, -0.9071, 0.4062, 0.1102, -0.9071, 0.4062, 0.1102, -0.9071, -0.2331, 0.8197, -0.5233, -0.2331, 0.8197, -0.5233, -0.2331, 0.8197, -0.5233, 0.2998, -0.9538, 0.01872, 0.3067, -0.9513, 0.03232, 0.2879, -0.9576, -0.0128, 0.3176, -0.9474, 0.03936, 0.9991, 0.03971, 0.01678, 0.9984, 0.05427, 0.01417, 0.9998, 0.008414, -0.01568, 0.9978, 0.05459, 0.0371, 0.08737, 0.9946, 0.05538, 0.0977, 0.9948, 0.02781, 0.09244, 0.9914, 0.09219, 0.1082, 0.9915, 0.07235, 0.3186, 0.8965, -0.3078, 0.3186, 0.8965, -0.3078, 0.3186, 0.8965, -0.3078, 0.3186, 0.8965, -0.3078, 0.5404, 0.06866, 0.8386, 0.5404, 0.06866, 0.8386, 0.5404, 0.06866, 0.8386, 0.5404, 0.06866, 0.8386, 0.5572, 0.7617, 0.3307, 0.5572, 0.7617, 0.3307, 0.5572, 0.7617, 0.3307, 0.5572, 0.7617, 0.3307, 0.9625, -0.2451, -0.1164, 0.9625, -0.2451, -0.1164, 0.9625, -0.2451, -0.1164, 0.9625, -0.2451, -0.1164, 0.9901, 0.1322, 0.04779, 0.9901, 0.1322, 0.04779, 0.9901, 0.1322, 0.04779, 0.9901, 0.1322, 0.04779, 0.8053, 0.1957, 0.5596, 0.8053, 0.1957, 0.5596, 0.8053, 0.1957, 0.5596, 0.8053, 0.1957, 0.5596, 0.4542, 0.06013, 0.8888, 0.4542, 0.06013, 0.8888, 0.4542, 0.06013, 0.8888, 0.4542, 0.06013, 0.8888, 0.9161, 0.3202, -0.2414, 0.9161, 0.3202, -0.2414, 0.9161, 0.3202, -0.2414, 0.9161, 0.3202, -0.2414, 0.3377, -0.8884, 0.311, 0.3377, -0.8884, 0.311, 0.3377, -0.8884, 0.311, 0.3377, -0.8884, 0.311, 0.3619, -0.06143, -0.9302, 0.3619, -0.06143, -0.9302, 0.3619, -0.06143, -0.9302, 0.3619, -0.06143, -0.9302, 0.4046, 0.8607, -0.309, 0.4046, 0.8607, -0.309, 0.4046, 0.8607, -0.309, 0.4046, 0.8607, -0.309, 0.5067, 0.1027, -0.856, 0.5067, 0.1027, -0.856, 0.5067, 0.1027, -0.856, 0.5067, 0.1027, -0.856, 0.3115, -0.8961, -0.3162, 0.3115, -0.8961, -0.3162, 0.3115, -0.8961, -0.3162, 0.3115, -0.8961, -0.3162, 0.4195, -0.9053, -0.06743, 0.4195, -0.9053, -0.06743, 0.4195, -0.9053, -0.06743, 0.4195, -0.9053, -0.06743, 0.3765, -0.05193, -0.925, 0.3765, -0.05193, -0.925, 0.3765, -0.05193, -0.925, 0.3765, -0.05193, -0.925, 0.1716, 0.582, -0.7949, 0.1716, 0.582, -0.7949, 0.1716, 0.582, -0.7949, 0.1716, 0.582, -0.7949, 0.808, 0.1018, -0.5804, 0.808, 0.1018, -0.5804, 0.808, 0.1018, -0.5804, 0.808, 0.1018, -0.5804, 0.3381, 0.8386, -0.427, 0.3381, 0.8386, -0.427, 0.3381, 0.8386, -0.427, 0.3381, 0.8386, -0.427, -0.2312, -0.7217, -0.6524, -0.2312, -0.7217, -0.6524, -0.2312, -0.7217, -0.6524, 0.08589, 0.836, 0.5419, 0.08589, 0.836, 0.5419, 0.08589, 0.836, 0.5419, 0.08589, 0.836, 0.5419, 0.7572, 0.0058, 0.6532, 0.7572, 0.0058, 0.6532, 0.7572, 0.0058, 0.6532, 0.7572, 0.0058, 0.6532, -0.353, -0.9346, -0.04268, -0.353, -0.9346, -0.04268, -0.353, -0.9346, -0.04268, -0.353, -0.9346, -0.04268, -0.9934, -0.07259, 0.08866, -0.9934, -0.07259, 0.08866, -0.9934, -0.07259, 0.08866, -0.9934, -0.07259, 0.08866, 0.2485, -0.9374, 0.2438, 0.2635, -0.9307, 0.2535, 0.2485, -0.9374, 0.2438, 0.3859, -0.9022, 0.1926, 0.3859, -0.9022, 0.1926, 0.3859, -0.9022, 0.1926, 0.3859, -0.9022, 0.1926, 0.2093, -0.9659, 0.1524, 0.2093, -0.9659, 0.1524, 0.2093, -0.9659, 0.1524, 0.2093, -0.9659, 0.1524, 0.0, -1.0, 0.0, 0.0, -1.0, 0.0, 0.0, -1.0, 0.0, 0.0, -1.0, 0.0])] * 3)])
arm_armature_001 = bpy.data.armatures.new('Armature.001')  # bones are not reproduced

# ---- objects
ob_man_tie_rig = bpy.data.objects.new('man-tie-rig', me_man_tie_rig)
ob_armature = bpy.data.objects.new('Armature', arm_armature_001)

# ---- transforms, parenting, visibility, modifiers, constraints
ob_man_tie_rig.parent = ob_armature
ob_man_tie_rig.matrix_parent_inverse = Matrix(((1.0, -0.0, -0.0, -0.0), (-0.0, 1.0, 0.0, 3.0), (-0.0, -0.0, 1.0, -0.0), (-0.0, 0.0, -0.0, 1.0)))
ob_man_tie_rig.location = (0.0, -3.0, 0.0)
ob_man_tie_rig.color = (0.8, 0.8, 0.8, 1.0)
ob_man_tie_rig.lineart.crease_threshold = 0.0
_vg = ob_man_tie_rig.vertex_groups.new(name='Hips')
for _i, _w in zip([26, 67, 94, 95, 125, 126, 148, 149, 150, 186, 193, 196, 237, 238, 239, 240], [0.0719, 0.09334, 0.1106, 0.09485, 0.06573, 0.05116, 0.6658, 0.6835, 0.07183, 0.05914, 0.0519, 0.09329, 0.6899, 0.1106, 0.7114, 0.09475]): _vg.add([_i], _w, 'REPLACE')
_vg = ob_man_tie_rig.vertex_groups.new(name='Spine')
for _i, _w in zip([27, 28, 67, 94, 95, 148, 149, 151, 152, 184, 186, 193, 196, 237, 238, 239, 240, 272], [0.1836, 0.4147, 0.02183, 0.07999, 0.03958, 0.0332, 0.01608, 0.1804, 0.4165, 0.05543, 0.7504, 0.7948, 0.02198, 0.1041, 0.08021, 0.08783, 0.03875, 0.01224]): _vg.add([_i], _w, 'REPLACE')
_vg = ob_man_tie_rig.vertex_groups.new(name='Spine1')
for _i, _w in zip([26, 27, 28, 51, 54, 67, 94, 95, 150, 151, 152, 175, 179, 184, 185, 186, 193, 196, 238, 240], [0.01718, 0.5323, 0.381, 0.07097, 0.04941, 0.01123, 0.06988, 0.08445, 0.01818, 0.5412, 0.3852, 0.0743, 0.04532, 0.7971, 0.04259, 0.08926, 0.1186, 0.0119, 0.07065, 0.08578]): _vg.add([_i], _w, 'REPLACE')
_vg = ob_man_tie_rig.vertex_groups.new(name='Spine2')
for _i, _w in zip([54, 66, 111, 112, 113, 115, 116, 178, 179, 184, 185, 186, 195, 205, 263, 264, 265, 267, 268, 269, 270, 271, 272], [0.03196, 0.02331, 0.09388, 0.008839, 0.08729, 0.09705, 0.03177, 0.4949, 0.02693, 0.02911, 0.6755, 0.01151, 0.02166, 0.1086, 0.09484, 0.009822, 0.08822, 0.09802, 0.03273, 0.165, 0.2125, 0.1402, 0.7554]): _vg.add([_i], _w, 'REPLACE')
_vg = ob_man_tie_rig.vertex_groups.new(name='Neck')
for _i, _w in zip([72, 73, 74, 78, 79, 80, 81, 82, 83, 86, 87, 88, 89, 90, 91, 92, 93, 98, 99, 101, 111, 112, 113, 114, 115, 116, 178, 185, 201, 202, 203, 204, 205, 206, 212, 213, 214, 215, 218, 220, 221, 222, 223, 224, 225, 226, 227, 228, 229, 230, 231, 232, 233, 234, 235, 236, 246, 248, 263, 264, 265, 266, 267, 268, 269, 270, 271], [0.6874, 0.09764, 0.4751, 0.001846, 0.000421, 0.1424, 0.2277, 0.005438, 0.01854, 0.09303, 0.08642, 0.05864, 0.111, 0.139, 0.2372, 0.1392, 0.1925, 0.0003283, 0.04065, 0.02551, 0.05741, 0.1047, 0.05592, 0.0743, 0.05735, 0.1234, 0.111, 0.1622, 0.7028, 0.8015, 0.09585, 0.4786, 0.6106, 0.1492, 0.1412, 0.2278, 0.002137, 0.01702, 0.002211, 0.08874, 0.2238, 0.08286, 0.05572, 0.1093, 0.1383, 0.187, 0.3104, 0.106, 0.1237, 0.237, 0.1386, 0.1809, 0.3361, 0.1015, 0.1267, 0.1914, 0.03482, 0.02091, 0.0583, 0.1074, 0.057, 0.07731, 0.05816, 0.1258, 0.4634, 0.5918, 0.3953]): _vg.add([_i], _w, 'REPLACE')
_vg = ob_man_tie_rig.vertex_groups.new(name='Head')
for _i, _w in zip([72, 73, 74, 75, 76, 77, 78, 79, 80, 81, 82, 83, 84, 85, 86, 87, 88, 89, 90, 91, 92, 93, 96, 97, 98, 99, 100, 101, 102, 103, 104, 105, 106, 107, 108, 109, 110, 111, 113, 115, 201, 202, 203, 204, 205, 206, 207, 208, 209, 210, 211, 212, 213, 214, 215, 216, 217, 218, 219, 220, 221, 222, 223, 224, 225, 226, 227, 228, 229, 230, 231, 232, 233, 234, 235, 236, 241, 242, 243, 244, 245, 246, 247, 248, 249, 250, 251, 252, 253, 254, 255, 256, 257, 258, 259, 260, 261, 262, 263, 265, 267], [0.1741, 0.8919, 0.4033, 0.9789, 0.9756, 0.9757, 0.9723, 0.973, 0.8322, 0.722, 0.9704, 0.96, 0.9789, 0.977, 0.9044, 0.9105, 0.9379, 0.88, 0.8549, 0.7592, 0.8548, 0.8034, 0.9745, 0.9762, 0.9733, 0.952, 0.9817, 0.96, 0.9863, 0.9837, 0.9933, 0.9752, 0.9775, 0.9762, 0.9765, 0.9764, 0.9741, 0.02365, 0.01984, 0.02568, 0.1671, 0.1212, 0.8946, 0.4089, 0.1587, 0.8315, 0.9801, 0.9773, 0.9773, 0.974, 0.9747, 0.8352, 0.7256, 0.9723, 0.9611, 0.9805, 0.9787, 0.9697, 0.9948, 0.909, 0.7736, 0.9144, 0.9411, 0.8824, 0.8559, 0.8079, 0.6865, 0.8898, 0.8719, 0.7596, 0.8557, 0.8139, 0.6614, 0.8943, 0.8687, 0.8047, 0.9799, 0.9761, 0.9778, 0.9886, 0.9747, 0.9553, 0.9827, 0.9625, 0.987, 0.9971, 0.9855, 0.9844, 0.9937, 0.9937, 0.9766, 0.9788, 0.9777, 0.978, 0.9958, 0.9779, 0.9752, 0.9786, 0.02547, 0.02154, 0.02756]): _vg.add([_i], _w, 'REPLACE')
_vg = ob_man_tie_rig.vertex_groups.new(name='LeftShoulder')
for _i, _w in zip([111, 112, 115, 116, 151, 152, 175, 176, 177, 178, 179, 184, 185, 190, 194, 195, 201, 202, 204, 205, 213, 263, 264, 265, 266, 267, 268, 269, 270, 271, 272], [0.005618, 0.03033, 0.007413, 0.05305, 0.1198, 0.08907, 0.7956, 0.1729, 0.1223, 0.1812, 0.7862, 0.03345, 0.05066, 0.02168, 0.8121, 0.8048, 0.118, 0.005216, 0.09597, 0.05795, 0.02833, 0.76, 0.8005, 0.7737, 0.8678, 0.7546, 0.7557, 0.1745, 0.08699, 0.2206, 0.0862]): _vg.add([_i], _w, 'REPLACE')
_vg = ob_man_tie_rig.vertex_groups.new(name='LeftArm')
for _i, _w in zip([169, 170, 175, 176, 177, 179, 187, 188, 189, 190, 191, 192, 194, 195], [0.9556, 0.9562, 0.08302, 0.8071, 0.866, 0.08789, 0.8272, 0.2816, 0.9301, 0.8593, 0.2838, 0.9021, 0.1524, 0.1424]): _vg.add([_i], _w, 'REPLACE')
_vg = ob_man_tie_rig.vertex_groups.new(name='LeftForeArm')
for _i, _w in zip([153, 154, 157, 158, 160, 161, 162, 163, 165, 169, 170, 171, 172, 173, 174, 180, 181, 182, 183, 187, 188, 189, 190, 191, 192, 197, 198, 199, 200], [0.1775, 0.02018, 0.1379, 0.1544, 0.03157, 0.03201, 0.032, 0.1414, 0.0332, 0.03271, 0.02116, 0.9545, 0.9472, 0.9654, 0.9446, 0.02434, 0.05584, 0.02493, 0.05263, 0.1713, 0.7159, 0.0662, 0.09938, 0.7108, 0.09505, 0.8598, 0.8657, 0.863, 0.8713]): _vg.add([_i], _w, 'REPLACE')
_vg = ob_man_tie_rig.vertex_groups.new(name='LeftHand')
for _i, _w in zip([153, 154, 155, 156, 157, 158, 159, 160, 161, 162, 163, 164, 165, 166, 167, 168, 171, 172, 173, 174, 180, 181, 182, 183, 197, 198, 199, 200], [0.8219, 0.9648, 0.9852, 0.9789, 0.8618, 0.8443, 0.9799, 0.9589, 0.9586, 0.9587, 0.8573, 0.9975, 0.958, 0.9984, 0.9974, 0.9987, 0.04191, 0.02334, 0.007515, 0.01238, 0.9625, 0.9437, 0.9622, 0.9469, 0.1324, 0.1335, 0.1344, 0.1209]): _vg.add([_i], _w, 'REPLACE')
_vg = ob_man_tie_rig.vertex_groups.new(name='RightShoulder')
for _i, _w in zip([27, 28, 51, 52, 53, 54, 62, 65, 66, 72, 74, 81, 111, 112, 113, 114, 115, 116, 178, 184, 185, 202, 205, 263, 264, 265, 267, 268, 269, 270, 271, 272], [0.1207, 0.09218, 0.8035, 0.1754, 0.1206, 0.7732, 0.02147, 0.8114, 0.8015, 0.126, 0.1042, 0.03528, 0.7632, 0.8045, 0.777, 0.8721, 0.7578, 0.7595, 0.1819, 0.03426, 0.05073, 0.007957, 0.05965, 0.006303, 0.03148, 0.0001473, 0.00809, 0.05366, 0.1755, 0.08753, 0.2219, 0.08576]): _vg.add([_i], _w, 'REPLACE')
_vg = ob_man_tie_rig.vertex_groups.new(name='RightArm')
for _i, _w in zip([45, 46, 51, 52, 53, 54, 59, 60, 61, 62, 63, 64, 65, 66], [0.9303, 0.9152, 0.07931, 0.8023, 0.8666, 0.09255, 0.7437, 0.1981, 0.898, 0.7571, 0.2574, 0.5481, 0.1529, 0.1448]): _vg.add([_i], _w, 'REPLACE')
_vg = ob_man_tie_rig.vertex_groups.new(name='RightForeArm')
for _i, _w in zip([29, 30, 33, 34, 36, 37, 38, 39, 41, 45, 46, 47, 48, 49, 50, 55, 56, 57, 58, 59, 60, 61, 62, 63, 64, 68, 69, 70, 71], [0.1801, 0.0225, 0.1406, 0.1519, 0.02932, 0.02975, 0.02974, 0.1399, 0.03092, 0.06718, 0.07741, 0.9545, 0.948, 0.9664, 0.9458, 0.02214, 0.05451, 0.02281, 0.05131, 0.2537, 0.7996, 0.09708, 0.202, 0.7367, 0.4502, 0.8604, 0.8658, 0.8632, 0.872]): _vg.add([_i], _w, 'REPLACE')
_vg = ob_man_tie_rig.vertex_groups.new(name='RightHand')
for _i, _w in zip([29, 30, 31, 32, 33, 34, 35, 36, 37, 38, 39, 40, 41, 42, 43, 44, 47, 48, 49, 50, 55, 56, 57, 58, 68, 69, 70, 71], [0.8194, 0.9637, 0.9845, 0.9797, 0.8592, 0.8469, 0.9805, 0.96, 0.9598, 0.9598, 0.8589, 0.9974, 0.9592, 0.9985, 0.9973, 0.9989, 0.0436, 0.02307, 0.007616, 0.01223, 0.9636, 0.945, 0.9633, 0.9483, 0.1322, 0.1338, 0.1346, 0.1206]): _vg.add([_i], _w, 'REPLACE')
_vg = ob_man_tie_rig.vertex_groups.new(name='LeftUpLeg')
for _i, _w in zip([5, 67, 94, 125, 126, 127, 128, 129, 130, 142, 143, 144, 145, 146, 147, 148, 149, 150, 151, 152, 196, 237, 238, 239, 240], [0.08267, 0.03099, 0.006708, 0.1576, 0.7985, 0.9477, 0.9052, 0.9598, 0.9216, 0.9046, 0.2343, 0.8679, 0.8276, 0.5451, 0.2784, 0.1889, 0.08509, 0.8336, 0.1045, 0.07738, 0.8131, 0.1069, 0.7033, 0.06946, 0.729]): _vg.add([_i], _w, 'REPLACE')
_vg = ob_man_tie_rig.vertex_groups.new(name='LeftLeg')
for _i, _w in zip([120, 129, 130, 131, 132, 133, 134, 135, 136, 137, 138, 139, 140, 141, 142, 143, 144, 145, 146, 147], [0.1396, 0.0277, 0.07431, 0.921, 0.8531, 0.8885, 0.9347, 0.1658, 0.07857, 0.09813, 0.9608, 0.9544, 0.973, 0.9752, 0.08823, 0.7643, 0.1315, 0.1386, 0.4507, 0.7158]): _vg.add([_i], _w, 'REPLACE')
_vg = ob_man_tie_rig.vertex_groups.new(name='LeftFoot')
for _i, _w in zip([120, 121, 122, 123, 124, 131, 132, 133, 134, 135, 136, 137, 139], [0.8389, 0.04373, 0.08022, 0.08757, 0.05165, 0.07096, 0.1355, 0.1009, 0.06138, 0.8369, 0.8639, 0.8321, 0.02815]): _vg.add([_i], _w, 'REPLACE')
_vg = ob_man_tie_rig.vertex_groups.new(name='LeftToeBase')
for _i, _w in zip([121, 122, 123, 124, 136, 137], [0.9468, 0.913, 0.9037, 0.945, 0.05729, 0.06955]): _vg.add([_i], _w, 'REPLACE')
_vg = ob_man_tie_rig.vertex_groups.new(name='RightUpLeg')
for _i, _w in zip([5, 6, 7, 8, 20, 21, 22, 23, 24, 25, 26, 27, 28, 67, 94, 95, 125, 126, 128, 145, 148, 149, 150, 237, 239], [0.881, 0.9442, 0.8337, 0.1184, 0.8979, 0.1455, 0.7188, 0.8062, 0.166, 0.1225, 0.8476, 0.1079, 0.07838, 0.7891, 0.6909, 0.7364, 0.7558, 0.1237, 0.06111, 0.009736, 0.08651, 0.1819, 0.009535, 0.07236, 0.1014]): _vg.add([_i], _w, 'REPLACE')
_vg = ob_man_tie_rig.vertex_groups.new(name='RightLeg')
for _i, _w in zip([0, 7, 8, 9, 10, 11, 12, 13, 14, 15, 16, 17, 18, 19, 20, 21, 22, 23, 24, 25], [0.1378, 0.1616, 0.8693, 0.9295, 0.8544, 0.881, 0.9345, 0.1667, 0.06837, 0.1093, 0.9775, 0.9562, 0.9704, 0.9742, 0.09858, 0.8531, 0.2786, 0.1807, 0.8297, 0.873]): _vg.add([_i], _w, 'REPLACE')
_vg = ob_man_tie_rig.vertex_groups.new(name='RightFoot')
for _i, _w in zip([0, 1, 2, 3, 4, 9, 10, 11, 12, 13, 14, 15, 17], [0.8427, 0.05357, 0.07326, 0.09591, 0.04209, 0.06689, 0.1362, 0.107, 0.06162, 0.8346, 0.8817, 0.8131, 0.02787]): _vg.add([_i], _w, 'REPLACE')
_vg = ob_man_tie_rig.vertex_groups.new(name='RightToeBase')
for _i, _w in zip([1, 2, 3, 4, 14, 15], [0.939, 0.9212, 0.8933, 0.9516, 0.04973, 0.07734]): _vg.add([_i], _w, 'REPLACE')
_m = ob_man_tie_rig.modifiers.new('Armature', 'ARMATURE')
_m.object = ob_armature
ob_armature.location = (0.0, 0.0, 0.0)
ob_armature.show_in_front = True
ob_armature.lineart.crease_threshold = 0.0

# ---- collection membership
col_man_tie_rig.objects.link(ob_man_tie_rig)
col_man_tie_rig.objects.link(ob_armature)

# ---- scene / render settings (as saved in the file)
scene.frame_start = 1; scene.frame_end = 250; scene.frame_set(1)
scene.render.engine = 'BLENDER_EEVEE_NEXT'
bpy.context.view_layer.update()

# ---- added for rendering (the .blend has no active camera and no usable light): camera, sun
cam_auto = bpy.data.cameras.new('AutoCamera')
cam_auto.lens = 50.0
cam_auto.sensor_width = 36.0
cam_auto.clip_end = 1000.0
ob_auto_camera = bpy.data.objects.new('AutoCamera', cam_auto)
scene.collection.objects.link(ob_auto_camera)
ob_auto_camera.location = (2.41823, -2.92343, 2.85764)
ob_auto_camera.rotation_euler = (1.09748, -7.21219e-08, 0.694738)
scene.camera = ob_auto_camera
light_auto_sun = bpy.data.lights.new('AutoSun', 'SUN')
light_auto_sun.energy = 3.0
light_auto_sun.angle = 0.0523599
ob_auto_sun = bpy.data.objects.new('AutoSun', light_auto_sun)
scene.collection.objects.link(ob_auto_sun)
ob_auto_sun.rotation_euler = (0.872665, 0.174533, 0.523599)
bpy.context.view_layer.update()

